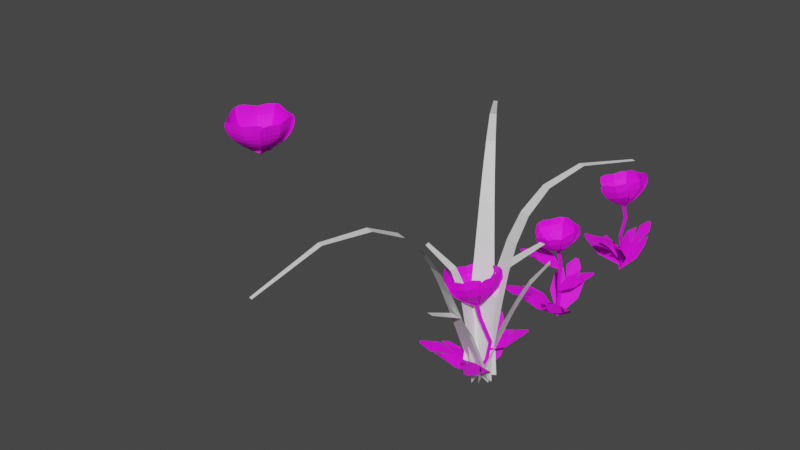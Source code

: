 # Source: untitled.blend  (saved by Blender 3.0.42; exported with 4.5.12 LTS)
import bpy
from mathutils import Matrix  # noqa: F401  (used for matrix-valued properties, if any)

bpy.ops.wm.read_factory_settings(use_empty=True)
scene = bpy.context.scene
scene.name = 'Scene'

# ---- collections
col_collection = bpy.data.collections.new('Collection'); scene.collection.children.link(col_collection)

# ---- images (referenced by path relative to the original .blend; pixels are not part of the script)
import os
ASSET_DIR = os.environ.get("B2B_ASSET_DIR", "")  # directory of the original .blend (textures are referenced by path, not embedded)
HERE = os.path.dirname(os.path.abspath(__file__))  # packed textures are extracted next to this script under _unpacked/

def load_image(name, relpath, width, height, colorspace="sRGB"):
    """Load a texture the original file referenced (path relative to the .blend, or extracted next to this script)."""
    p = next((c for c in (os.path.join(HERE, relpath), os.path.join(ASSET_DIR, relpath)) if relpath and os.path.exists(c)), "")
    if p:
        img = bpy.data.images.load(p, check_existing=True)
        img.name = name
    else:  # same state as the original file: an image datablock whose file is absent (Cycles renders it pink)
        img = bpy.data.images.new(name, width, height)
        img.source = "FILE"
        img.filepath = "//" + (relpath or name)
    img.colorspace_settings.name = colorspace
    return img
img_base_color_png = load_image('base_color.png', 'base_color.png', 1024, 1024, 'sRGB')

# ---- materials (node trees are filled in below, after node groups)
mat_atlasmaterial = bpy.data.materials.new('atlasmaterial')
mat_atlasmaterial.use_transparent_shadow = False
mat_atlasmaterial.diffuse_color = (0.09715, 0.1712, 0.4514, 1.0)

# ---- material node trees
mat_atlasmaterial.use_nodes = True; mat_atlasmaterial.node_tree.nodes.clear()
_N = mat_atlasmaterial.node_tree.nodes; _L = mat_atlasmaterial.node_tree.links
n0 = _N.new('ShaderNodeOutputMaterial'); n0.name = 'Material Output'; n0.location = (498, 297)
n1 = _N.new('ShaderNodeTexImage'); n1.name = 'Image Texture'; n1.location = (-196, 264)
n1.image = img_base_color_png
n1.interpolation = 'Closest'
n2 = _N.new('ShaderNodeBsdfPrincipled'); n2.name = 'Principled BSDF'; n2.location = (208, 297)
n2.distribution = 'GGX'
n2.subsurface_method = 'RANDOM_WALK_SKIN'
n2.inputs[2].default_value = 0.7182
n2.inputs[3].default_value = 1.45
n2.inputs[13].default_value = 0.3773
n2.inputs[27].default_value = (0.0, 0.0, 0.0, 1.0)
n2.inputs[28].default_value = 1.0
_L.new(n1.outputs[0], n2.inputs[0])
_L.new(n2.outputs[0], n0.inputs[0])
n0.is_active_output = True

# ---- world
world_world = bpy.data.worlds.new('World'); scene.world = world_world
world_world.use_nodes = True; world_world.node_tree.nodes.clear()
_N = world_world.node_tree.nodes; _L = world_world.node_tree.links
n0 = _N.new('ShaderNodeOutputWorld'); n0.name = 'World Output'; n0.location = (300, 300)
n1 = _N.new('ShaderNodeBackground'); n1.name = 'Background'; n1.location = (10, 300)
n1.inputs[0].default_value = (0.05088, 0.05088, 0.05088, 1.0)
_L.new(n1.outputs[0], n0.inputs[0])
n0.is_active_output = True
world_world.color = (0.05088, 0.05088, 0.05088)
world_world.use_sun_shadow = False
world_world.sun_shadow_jitter_overblur = 0.0

# ---- meshes
me_grass_shrub_mesh = bpy.data.meshes.new('grass_shrub_mesh')
me_grass_shrub_mesh.from_pydata([(0.5563, -0.2248, 0.0), (-0.5563, 0.2248, 0.0), (0.544, -0.01413, 0.9817), (-0.4011, 0.3677, 0.9817), (0.5535, 0.1883, 1.963), (-0.2674, 0.5199, 1.963), (0.5713, 0.393, 2.944), (-0.1379, 0.6795, 2.944), (0.6014, 0.618, 3.92), (-0.00336, 0.8623, 3.92), (0.6606, 0.9074, 4.88), (0.1551, 1.112, 4.88), (0.7845, 1.351, 5.797), (0.3743, 1.517, 5.797), (1.035, 2.104, 6.598), (0.7172, 2.233, 6.598), (1.503, 3.392, 7.088), (1.275, 3.485, 7.088), (2.28, 5.441, 6.797), (2.139, 5.498, 6.797), (-0.5706, 0.1854, 0.0), (0.5706, -0.1854, 0.0), (-0.6014, -0.18, 0.9341), (0.3807, -0.4991, 0.9341), (-0.6528, -0.5391, 1.868), (0.2113, -0.8198, 1.868), (-0.7112, -0.8995, 2.801), (0.04665, -1.146, 2.801), (-0.7778, -1.273, 3.727), (-0.1192, -1.487, 3.727), (-0.861, -1.69, 4.636), (-0.2967, -1.873, 4.636), (-0.9796, -2.209, 5.497), (-0.5059, -2.363, 5.497), (-1.167, -2.934, 6.251), (-0.7806, -3.059, 6.251), (-1.471, -4.015, 6.763), (-1.17, -4.113, 6.763), (-1.948, -5.626, 6.75), (-1.731, -5.697, 6.75), (-2.619, -7.827, 5.647), (-2.482, -7.871, 5.647), (0.5032, 0.3268, 0.0), (-0.5032, -0.3268, 0.0), (0.3191, 0.4566, 0.9779), (-0.5469, -0.1058, 0.9779), (0.153, 0.5985, 1.956), (-0.609, 0.1037, 1.956), (-0.009618, 0.7463, 2.933), (-0.6779, 0.3123, 2.933), (-0.1765, 0.9075, 3.907), (-0.7573, 0.5303, 3.907), (-0.3634, 1.104, 4.872), (-0.861, 0.7812, 4.872), (-0.6016, 1.384, 5.813), (-1.019, 1.112, 5.813), (-0.9453, 1.828, 6.694), (-1.286, 1.607, 6.694), (-1.479, 2.568, 7.433), (-1.744, 2.395, 7.433), (-2.312, 3.771, 7.839), (-2.505, 3.646, 7.839), (-3.546, 5.593, 7.493), (-3.667, 5.514, 7.493), (0.3355, -0.4974, 0.0), (-0.3355, 0.4974, 0.0), (0.5594, -0.1824, 0.9323), (0.04043, 0.587, 0.9323), (0.8042, 0.1042, 1.864), (0.3979, 0.7066, 1.864), (1.066, 0.3902, 2.79), (0.7612, 0.8423, 2.79), (1.383, 0.7059, 3.691), (1.172, 1.017, 3.691), (1.854, 1.121, 4.508), (1.733, 1.299, 4.508), (-0.1247, 0.5869, 0.0), (0.1247, -0.5869, 0.0), (-0.2834, 0.4142, 0.9816), (-0.09045, -0.4937, 0.9816), (-0.4538, 0.275, 1.962), (-0.3027, -0.4358, 1.962), (-0.6687, 0.1366, 2.934), (-0.5553, -0.3968, 2.934), (-1.074, -0.03612, 3.858), (-0.9956, -0.4037, 3.858), (-2.027, -0.3211, 4.561), (-1.982, -0.5311, 4.561), (0.4854, 0.3527, 0.0), (-0.4854, -0.3527, 0.0), (0.2356, 0.4652, 0.9713), (-0.5152, -0.08037, 0.9713), (0.01215, 0.6014, 1.942), (-0.5757, 0.1743, 1.942), (-0.2246, 0.7729, 2.903), (-0.6657, 0.4525, 2.903), (-0.5516, 1.079, 3.817), (-0.8556, 0.858, 3.817), (-1.152, 1.768, 4.534), (-1.325, 1.642, 4.534), (0.5942, -0.0835, 0.0), (-0.5942, 0.0835, 0.0), (0.4734, 0.0341, 0.995), (-0.4457, 0.1633, 0.995), (0.389, 0.1572, 1.989), (-0.3306, 0.2583, 1.989), (0.3286, 0.3795, 2.97), (-0.2113, 0.4554, 2.97), (0.3366, 1.045, 3.851), (-0.03553, 1.097, 3.851), (0.5169, 2.907, 4.037), (0.3043, 2.937, 4.037), (-0.589, 0.1145, 0.0), (0.589, -0.1145, 0.0), (-0.4934, -0.2183, 0.9512), (0.3757, -0.3873, 0.9512), (-0.4411, -0.5598, 1.897), (0.1992, -0.6843, 1.897), (-0.4308, -1.057, 2.783), (0.003486, -1.141, 2.783), (-0.555, -2.21, 3.29), (-0.3132, -2.257, 3.29)], [], [(0, 1, 3, 2), (2, 3, 5, 4), (4, 5, 7, 6), (6, 7, 9, 8), (8, 9, 11, 10), (10, 11, 13, 12), (12, 13, 15, 14), (14, 15, 17, 16), (16, 17, 19, 18), (20, 21, 23, 22), (22, 23, 25, 24), (24, 25, 27, 26), (26, 27, 29, 28), (28, 29, 31, 30), (30, 31, 33, 32), (32, 33, 35, 34), (34, 35, 37, 36), (36, 37, 39, 38), (38, 39, 41, 40), (42, 43, 45, 44), (44, 45, 47, 46), (46, 47, 49, 48), (48, 49, 51, 50), (50, 51, 53, 52), (52, 53, 55, 54), (54, 55, 57, 56), (56, 57, 59, 58), (58, 59, 61, 60), (60, 61, 63, 62), (64, 65, 67, 66), (66, 67, 69, 68), (68, 69, 71, 70), (70, 71, 73, 72), (72, 73, 75, 74), (76, 77, 79, 78), (78, 79, 81, 80), (80, 81, 83, 82), (82, 83, 85, 84), (84, 85, 87, 86), (88, 89, 91, 90), (90, 91, 93, 92), (92, 93, 95, 94), (94, 95, 97, 96), (96, 97, 99, 98), (100, 101, 103, 102), (102, 103, 105, 104), (104, 105, 107, 106), (106, 107, 109, 108), (108, 109, 111, 110), (112, 113, 115, 114), (114, 115, 117, 116), (116, 117, 119, 118), (118, 119, 121, 120)])
me_grass_shrub_mesh.use_remesh_fix_poles = True
me_grass_shrub_mesh.use_remesh_preserve_attributes = False
me_grass_shrub_mesh.update()
me_plane = bpy.data.meshes.new('Plane')
me_plane.from_pydata([(0.1799, -0.1626, 0.3384), (0.789, -0.6239, 1.338), (0.1768, 0.1355, 0.371), (0.8297, 0.5328, 1.373), (0.04957, -0.001067, 0.2497), (0.8757, -0.04765, 1.341), (0.6189, -0.515, 0.7863), (0.6167, 0.4578, 0.8295), (0.7233, -0.02162, 0.7889), (0.06089, -0.04941, 0.2871), (0.7136, -0.6364, 1.109), (0.8447, 0.2967, 1.414), (0.4028, 0.2969, 0.5462), (0.07023, 0.0484, 0.2774), (0.8258, -0.3939, 1.391), (0.4379, -0.01067, 0.5073), (0.3846, -0.3234, 0.5397), (0.7294, 0.5595, 1.149), (0.8636, -0.03338, 1.068), (0.6987, -0.271, 0.7773), (0.6617, 0.2135, 0.8257), (0.7998, 0.2696, 1.113), (0.7977, -0.3427, 1.091), (0.4295, -0.1677, 0.5), (0.4144, 0.1393, 0.5346), (0.2028, 0.1205, 0.3492), (0.8371, 0.5599, 1.338), (-0.07774, 0.213, 0.3655), (-0.2547, 0.9367, 1.376), (0.01966, 0.05923, 0.2314), (0.3203, 0.8346, 1.342), (0.677, 0.4252, 0.7909), (-0.2457, 0.7446, 0.8176), (0.2436, 0.683, 0.7878), (0.07108, 0.04924, 0.2747), (0.8452, 0.516, 1.096), (-0.01765, 0.9183, 1.412), (-0.1587, 0.4818, 0.5375), (-0.02559, 0.08903, 0.2673), (0.645, 0.6981, 1.388), (0.1484, 0.4254, 0.4918), (0.4316, 0.2749, 0.5269), (-0.3073, 0.8724, 1.147), (0.3036, 0.8297, 1.064), (0.474, 0.5834, 0.7758), (0.001028, 0.7043, 0.8194), (-0.009522, 0.8518, 1.111), (0.5624, 0.6381, 1.095), (0.2862, 0.3475, 0.5143), (-0.004282, 0.4545, 0.5134), (-0.05464, 0.2189, 0.3663), (-0.2956, 0.9887, 1.333), (-0.2322, -0.01141, 0.3571), (-0.9592, 0.04065, 1.378), (-0.05593, 0.04091, 0.2217), (-0.7009, 0.566, 1.342), (-0.2064, 0.7884, 0.7786), (-0.781, -0.005255, 0.8199), (-0.5617, 0.4331, 0.801), (-0.02944, 0.09023, 0.2621), (-0.2046, 0.9329, 1.109), (-0.8553, 0.2528, 1.414), (-0.4842, -0.009125, 0.5674), (-0.1048, 0.005231, 0.2499), (-0.4573, 0.821, 1.389), (-0.3368, 0.2573, 0.5256), (-0.1334, 0.5014, 0.5171), (-0.9493, -0.01343, 1.139), (-0.6848, 0.5364, 1.067), (-0.4002, 0.6206, 0.7858), (-0.686, 0.2243, 0.8071), (-0.8256, 0.2588, 1.108), (-0.4515, 0.7517, 1.089), (-0.2371, 0.3736, 0.5247), (-0.4071, 0.1263, 0.5488), (-0.2216, 0.05472, 0.3229), (-1.143, 0.06456, 1.457), (-0.02416, -0.2286, 0.3207), (-0.3523, -1.021, 1.505), (-0.006713, -0.003871, 0.1889), (-0.7932, -0.5124, 1.464), (-0.8658, 0.0989, 0.8375), (-0.2339, -0.8399, 0.8518), (-0.6515, -0.4461, 0.8188), (-0.07653, 0.03005, 0.1937), (-1.094, 0.1251, 1.182), (-0.553, -0.8336, 1.548), (-0.1241, -0.5148, 0.5513), (0.01272, -0.06062, 0.2299), (-1.007, -0.1692, 1.521), (-0.367, -0.2532, 0.5048), (-0.5373, 0.07192, 0.5333), (-0.2765, -1.017, 1.231), (-0.7929, -0.5324, 1.146), (-0.7615, -0.1779, 0.8369), (-0.4477, -0.6449, 0.8439), (-0.5317, -0.7822, 1.195), (-0.9361, -0.1926, 1.174), (-0.4614, -0.09957, 0.503), (-0.245, -0.3786, 0.533), (-0.08329, -0.1861, 0.3498), (-0.34, -0.9909, 1.394), (0.2363, -0.08877, 0.3477), (0.816, -0.5871, 1.442), (0.03125, 0.0006248, 0.2584), (0.2668, -0.8705, 1.405), (-0.2939, -0.7509, 0.8139), (0.6811, -0.4212, 0.8636), (0.2324, -0.6781, 0.8283), (-0.01237, -0.04011, 0.2776), (-0.3829, -0.9009, 1.152), (0.5969, -0.7072, 1.48), (0.4417, -0.2506, 0.5787), (0.08294, -0.002001, 0.2933), (-0.1004, -0.9324, 1.455), (0.1451, -0.378, 0.5483), (-0.1791, -0.4528, 0.5499), (0.8256, -0.5087, 1.198), (0.2708, -0.8336, 1.115), (-0.02374, -0.7347, 0.8159), (0.4705, -0.5772, 0.834), (0.5639, -0.6856, 1.158), (-0.06202, -0.8677, 1.14), (-0.009045, -0.4347, 0.5229), (0.2893, -0.3158, 0.5639), (-0.000191, 0.322, 0.4539), (-0.000191, 0.2128, 0.568), (0.306, 0.09957, 0.4539), (0.2021, 0.06583, 0.568), (0.189, -0.2604, 0.4539), (0.1249, -0.172, 0.568), (-0.1894, -0.2604, 0.4539), (-0.1252, -0.172, 0.568), (-0.3064, 0.09957, 0.4539), (-0.2025, 0.06583, 0.568), (-0.5492, 0.08846, -2.405), (-0.05093, 0.08311, -1.765), (-0.4747, -0.0429, -2.419), (0.0174, -0.04223, -1.793), (-0.6268, -0.04561, -2.387), (-0.1167, -0.04033, -1.739), (0.3173, -0.04401, -1.119), (0.2407, 0.08362, -1.113), (0.1729, -0.03805, -1.108), (0.07135, -0.04052, -0.2428), (0.001909, 0.0831, -0.2547), (-0.07055, -0.04228, -0.2672), (0.04536, -0.04435, 0.2578), (-0.03133, 0.08873, 0.2531), (-0.108, -0.04435, 0.2484), (-0.5404, 0.003612, -2.428), (0.07934, 0.5627, -1.902), (-0.5763, -0.004984, -2.416), (-0.9374, 0.3189, -1.554), (0.1842, 0.9542, -1.406), (-0.8828, 0.6983, -1.042), (-0.2676, 1.5, -0.7215), (-0.3896, 1.47, -0.6798), (-0.6195, 1.167, -0.8567), (-0.6951, 1.032, -0.9097), (-0.5014, 0.8632, -1.182), (-0.5564, 0.8469, -1.162), (-0.4663, 0.5812, -1.468), (-0.006095, 1.195, -1.146), (-0.1027, 1.317, -1.014), (-0.1335, 0.9104, -1.331), (-0.1763, 0.9032, -1.319), (-0.248, 0.7748, -1.393), (-0.5741, -0.002604, -2.414), (-0.5553, -0.5566, -1.632), (-0.5445, 0.005713, -2.43), (0.2831, -0.3207, -2.079), (-0.2633, -1.027, -1.28), (0.6167, -0.7799, -1.749), (0.4775, -1.874, -1.333), (0.5781, -1.846, -1.387), (0.6147, -1.258, -1.647), (0.6017, -1.13, -1.67), (0.3277, -0.9187, -1.658), (0.4009, -0.9035, -1.683), (0.1187, -0.6359, -1.693), (-0.07862, -1.274, -1.316), (0.004069, -1.378, -1.343), (-0.076, -1.02, -1.431), (-0.04238, -1.018, -1.455), (-0.0897, -0.6015, -1.651), (-0.5628, 0.01756, -2.422), (-1.262, 0.3231, -1.76), (-0.5512, -0.01487, -2.424), (-0.8686, -0.7761, -1.842), (-1.697, 0.0611, -1.357), (-1.352, -0.9039, -1.429), (-2.328, -0.6691, -1.081), (-2.288, -0.7795, -1.089), (-1.753, -0.8818, -1.319), (-1.648, -0.8739, -1.35), (-1.491, -0.6086, -1.451), (-1.471, -0.6845, -1.445), (-1.264, -0.4175, -1.571), (-1.875, -0.1291, -1.304), (-1.947, -0.2176, -1.289), (-1.644, -0.1619, -1.41), (-1.634, -0.2007, -1.416), (-1.253, -0.2088, -1.614), (0.1419, -0.03331, -1.407), (0.7496, 0.1294, -1.261), (0.1242, -0.02109, -1.401), (0.1505, 0.5435, -1.09), (0.9601, 0.463, -1.133), (0.434, 0.8266, -0.982), (1.048, 1.097, -1.086), (0.9881, 1.138, -1.068), (0.65, 0.9728, -1.036), (0.5975, 0.9269, -1.024), (0.5971, 0.7232, -1.062), (0.562, 0.7554, -1.046), (0.5331, 0.53, -1.084), (0.9837, 0.6312, -1.135), (0.987, 0.7045, -1.138), (0.8397, 0.5531, -1.125), (0.8194, 0.5689, -1.123), (0.5923, 0.4141, -1.125)], [], [(8, 18, 21, 20), (18, 5, 11, 21), (21, 11, 3, 17), (20, 21, 17, 7), (6, 10, 22, 19), (10, 1, 14, 22), (22, 14, 5, 18), (19, 22, 18, 8), (0, 16, 23, 9), (16, 6, 19, 23), (23, 19, 8, 15), (9, 23, 15, 4), (4, 15, 24, 13), (15, 8, 20, 24), (24, 20, 7, 12), (13, 24, 12, 2), (33, 43, 46, 45), (43, 30, 36, 46), (46, 36, 28, 42), (45, 46, 42, 32), (31, 35, 47, 44), (35, 26, 39, 47), (47, 39, 30, 43), (44, 47, 43, 33), (25, 41, 48, 34), (41, 31, 44, 48), (48, 44, 33, 40), (34, 48, 40, 29), (29, 40, 49, 38), (40, 33, 45, 49), (49, 45, 32, 37), (38, 49, 37, 27), (58, 68, 71, 70), (68, 55, 61, 71), (71, 61, 53, 67), (70, 71, 67, 57), (56, 60, 72, 69), (60, 51, 64, 72), (72, 64, 55, 68), (69, 72, 68, 58), (50, 66, 73, 59), (66, 56, 69, 73), (73, 69, 58, 65), (59, 73, 65, 54), (54, 65, 74, 63), (65, 58, 70, 74), (74, 70, 57, 62), (63, 74, 62, 52), (83, 93, 96, 95), (93, 80, 86, 96), (96, 86, 78, 92), (95, 96, 92, 82), (81, 85, 97, 94), (85, 76, 89, 97), (97, 89, 80, 93), (94, 97, 93, 83), (75, 91, 98, 84), (91, 81, 94, 98), (98, 94, 83, 90), (84, 98, 90, 79), (79, 90, 99, 88), (90, 83, 95, 99), (99, 95, 82, 87), (88, 99, 87, 77), (108, 118, 121, 120), (118, 105, 111, 121), (121, 111, 103, 117), (120, 121, 117, 107), (106, 110, 122, 119), (110, 101, 114, 122), (122, 114, 105, 118), (119, 122, 118, 108), (100, 116, 123, 109), (116, 106, 119, 123), (123, 119, 108, 115), (109, 123, 115, 104), (104, 115, 124, 113), (115, 108, 120, 124), (124, 120, 107, 112), (113, 124, 112, 102), (125, 126, 128, 127), (127, 128, 130, 129), (129, 130, 132, 131), (128, 126, 134, 132, 130), (131, 132, 134, 133), (133, 134, 126, 125), (125, 127, 129, 131, 133), (135, 136, 138, 137), (137, 138, 140, 139), (136, 140, 143, 142), (139, 140, 136, 135), (135, 137, 139), (142, 143, 146, 145), (140, 138, 141, 143), (138, 136, 142, 141), (145, 146, 149, 148), (143, 141, 144, 146), (141, 142, 145, 144), (147, 148, 149), (146, 144, 147, 149), (144, 145, 148, 147), (150, 151, 153, 152), (153, 151, 154, 165, 167, 166, 160, 162, 161, 155), (155, 161, 159), (158, 160, 166, 164, 156, 157), (163, 165, 154), (168, 169, 171, 170), (171, 169, 172, 183, 185, 184, 178, 180, 179, 173), (173, 179, 177), (176, 178, 184, 182, 174, 175), (181, 183, 172), (186, 187, 189, 188), (189, 187, 190, 201, 203, 202, 196, 198, 197, 191), (191, 197, 195), (194, 196, 202, 200, 192, 193), (199, 201, 190), (204, 205, 207, 206), (207, 205, 208, 219, 221, 220, 214, 216, 215, 209), (209, 215, 213), (212, 214, 220, 218, 210, 211), (217, 219, 208)])
_k = {(5, 11): 0.67059, (3, 11): 0.67059, (7, 12): 0.32941, (2, 12): 0.32941, (1, 14): 0.67059, (5, 14): 0.67059, (0, 16): 0.32941, (6, 16): 0.32941, (5, 18): 0.6, (8, 18): 0.6, (30, 36): 0.67059, (28, 36): 0.67059, (32, 37): 0.32941, (27, 37): 0.32941, (26, 39): 0.67059, (30, 39): 0.67059, (25, 41): 0.32941, (31, 41): 0.32941, (30, 43): 0.6, (33, 43): 0.6, (55, 61): 0.67059, (53, 61): 0.67059, (57, 62): 0.32941, (52, 62): 0.32941, (51, 64): 0.67059, (55, 64): 0.67059, (50, 66): 0.32941, (56, 66): 0.32941, (55, 68): 0.6, (58, 68): 0.6, (80, 86): 0.67059, (78, 86): 0.67059, (82, 87): 0.32941, (77, 87): 0.32941, (76, 89): 0.67059, (80, 89): 0.67059, (75, 91): 0.32941, (81, 91): 0.32941, (80, 93): 0.6, (83, 93): 0.6, (105, 111): 0.67059, (103, 111): 0.67059, (107, 112): 0.32941, (102, 112): 0.32941, (101, 114): 0.67059, (105, 114): 0.67059, (100, 116): 0.32941, (106, 116): 0.32941, (105, 118): 0.6, (108, 118): 0.6}
me_plane.attributes.new('crease_edge', 'FLOAT', 'EDGE').data.foreach_set('value', [_k.get((min(e.vertices), max(e.vertices)), 0.0) for e in me_plane.edges])
_uv = me_plane.uv_layers.new(name='UVMap')
_uv.uv.foreach_set('vector', [0.9921, 0.9916, 0.9921, 0.9916, 0.9921, 0.9916, 0.9921, 0.9916, 0.9921, 0.9916, 0.9921, 0.9916, 0.9921, 0.9916, 0.9921, 0.9916, 0.9921, 0.9916, 0.9921, 0.9916, 0.9921, 0.9916, 0.9921, 0.9916, 0.9921, 0.9916, 0.9921, 0.9916, 0.9921, 0.9916, 0.9921, 0.9916, 0.9921, 0.9916, 0.9921, 0.9916, 0.9921, 0.9916, 0.9921, 0.9916, 0.9921, 0.9916, 0.9921, 0.9916, 0.9921, 0.9916, 0.9921, 0.9916, 0.9921, 0.9916, 0.9921, 0.9916, 0.9921, 0.9916, 0.9921, 0.9916, 0.9921, 0.9916, 0.9921, 0.9916, 0.9921, 0.9916, 0.9921, 0.9916, 0.9921, 0.9916, 0.9921, 0.9916, 0.9921, 0.9916, 0.9921, 0.9916, 0.9921, 0.9916, 0.9921, 0.9916, 0.9921, 0.9916, 0.9921, 0.9916, 0.9921, 0.9916, 0.9921, 0.9916, 0.9921, 0.9916, 0.9921, 0.9916, 0.9921, 0.9916, 0.9921, 0.9916, 0.9921, 0.9916, 0.9921, 0.9916, 0.9921, 0.9916, 0.9921, 0.9916, 0.9921, 0.9916, 0.9921, 0.9916, 0.9921, 0.9916, 0.9921, 0.9916, 0.9921, 0.9916, 0.9921, 0.9916, 0.9921, 0.9916, 0.9921, 0.9916, 0.9921, 0.9916, 0.9921, 0.9916, 0.9921, 0.9916, 0.9921, 0.9916, 0.9921, 0.9916, 0.9921, 0.9916, 0.9921, 0.9916, 0.9921, 0.9916, 0.9921, 0.9916, 0.9921, 0.9916, 0.9921, 0.9916, 0.9921, 0.9916, 0.9921, 0.9916, 0.9921, 0.9916, 0.9921, 0.9916, 0.9921, 0.9916, 0.9921, 0.9916, 0.9921, 0.9916, 0.9921, 0.9916, 0.9921, 0.9916, 0.9921, 0.9916, 0.9921, 0.9916, 0.9921, 0.9916, 0.9921, 0.9916, 0.9921, 0.9916, 0.9921, 0.9916, 0.9921, 0.9916, 0.9921, 0.9916, 0.9921, 0.9916, 0.9921, 0.9916, 0.9921, 0.9916, 0.9921, 0.9916, 0.9921, 0.9916, 0.9921, 0.9916, 0.9921, 0.9916, 0.9921, 0.9916, 0.9921, 0.9916, 0.9921, 0.9916, 0.9921, 0.9916, 0.9921, 0.9916, 0.9921, 0.9916, 0.9921, 0.9916, 0.9921, 0.9916, 0.9921, 0.9916, 0.9921, 0.9916, 0.9921, 0.9916, 0.9921, 0.9916, 0.9921, 0.9916, 0.9921, 0.9916, 0.9921, 0.9916, 0.9921, 0.9916, 0.9921, 0.9916, 0.9921, 0.9916, 0.9921, 0.9916, 0.9921, 0.9916, 0.9921, 0.9916, 0.9921, 0.9916, 0.9921, 0.9916, 0.9921, 0.9916, 0.9921, 0.9916, 0.9921, 0.9916, 0.9921, 0.9916, 0.9921, 0.9916, 0.9921, 0.9916, 0.9921, 0.9916, 0.9921, 0.9916, 0.9921, 0.9916, 0.9921, 0.9916, 0.9921, 0.9916, 0.9921, 0.9916, 0.9921, 0.9916, 0.9921, 0.9916, 0.9921, 0.9916, 0.9921, 0.9916, 0.9921, 0.9916, 0.9921, 0.9916, 0.9921, 0.9916, 0.9921, 0.9916, 0.9921, 0.9916, 0.9921, 0.9916, 0.9921, 0.9916, 0.9921, 0.9916, 0.9921, 0.9916, 0.9921, 0.9916, 0.9921, 0.9916, 0.9921, 0.9916, 0.9921, 0.9916, 0.9921, 0.9916, 0.9921, 0.9916, 0.9921, 0.9916, 0.9921, 0.9916, 0.9921, 0.9916, 0.9921, 0.9916, 0.9921, 0.9916, 0.9921, 0.9916, 0.9921, 0.9916, 0.9921, 0.9916, 0.9921, 0.9916, 0.9921, 0.9916, 0.9921, 0.9916, 0.9921, 0.9916, 0.9921, 0.9916, 0.9921, 0.9916, 0.9921, 0.9916, 0.9921, 0.9916, 0.9921, 0.9916, 0.9921, 0.9916, 0.9921, 0.9916, 0.9921, 0.9916, 0.9921, 0.9916, 0.9921, 0.9916, 0.9921, 0.9916, 0.9921, 0.9916, 0.9921, 0.9916, 0.9921, 0.9916, 0.9921, 0.9916, 0.9921, 0.9916, 0.9921, 0.9916, 0.9921, 0.9916, 0.9921, 0.9916, 0.9921, 0.9916, 0.9921, 0.9916, 0.9921, 0.9916, 0.9921, 0.9916, 0.9921, 0.9916, 0.9921, 0.9916, 0.9921, 0.9916, 0.9921, 0.9916, 0.9921, 0.9916, 0.9921, 0.9916, 0.9921, 0.9916, 0.9921, 0.9916, 0.9921, 0.9916, 0.9921, 0.9916, 0.9921, 0.9916, 0.9921, 0.9916, 0.9921, 0.9916, 0.9921, 0.9916, 0.9921, 0.9916, 0.9921, 0.9916, 0.9921, 0.9916, 0.9921, 0.9916, 0.9921, 0.9916, 0.9921, 0.9916, 0.9921, 0.9916, 0.9921, 0.9916, 0.9921, 0.9916, 0.9921, 0.9916, 0.9921, 0.9916, 0.9921, 0.9916, 0.9921, 0.9916, 0.9921, 0.9916, 0.9921, 0.9916, 0.9921, 0.9916, 0.9921, 0.9916, 0.9921, 0.9916, 0.9921, 0.9916, 0.9921, 0.9916, 0.9921, 0.9916, 0.9921, 0.9916, 0.9921, 0.9916, 0.9921, 0.9916, 0.9921, 0.9916, 0.9921, 0.9916, 0.9921, 0.9916, 0.9921, 0.9916, 0.9921, 0.9916, 0.9921, 0.9916, 0.9921, 0.9916, 0.9921, 0.9916, 0.9921, 0.9916, 0.9921, 0.9916, 0.9921, 0.9916, 0.9921, 0.9916, 0.9921, 0.9916, 0.9921, 0.9916, 0.9921, 0.9916, 0.9921, 0.9916, 0.9921, 0.9916, 0.9921, 0.9916, 0.9921, 0.9916, 0.9921, 0.9916, 0.9921, 0.9916, 0.9921, 0.9916, 0.9921, 0.9916, 0.9921, 0.9916, 0.9921, 0.9916, 0.9921, 0.9916, 0.9921, 0.9916, 0.9921, 0.9916, 0.9921, 0.9916, 0.9921, 0.9916, 0.9921, 0.9916, 0.9921, 0.9916, 0.9921, 0.9916, 0.9921, 0.9916, 0.9921, 0.9916, 0.9921, 0.9916, 0.9921, 0.9916, 0.9921, 0.9916, 0.9921, 0.9916, 0.9921, 0.9916, 0.9921, 0.9916, 0.9921, 0.9916, 0.9921, 0.9916, 0.9921, 0.9916, 0.9921, 0.9916, 0.9921, 0.9916, 0.9921, 0.9916, 0.9921, 0.9916, 0.9921, 0.9916, 0.9921, 0.9916, 0.9921, 0.9916, 0.9921, 0.9916, 0.9921, 0.9916, 0.9921, 0.9916, 0.9921, 0.9916, 0.9921, 0.9916, 0.9921, 0.9916, 0.9921, 0.9916, 0.9921, 0.9916, 0.9921, 0.9916, 0.9921, 0.9916, 0.9921, 0.9916, 0.9921, 0.9916, 0.9921, 0.9916, 0.9921, 0.9916, 0.9921, 0.9916, 0.9921, 0.9916, 0.9921, 0.9916, 0.9921, 0.9916, 0.9921, 0.9916, 0.9921, 0.9916, 0.9921, 0.9916, 0.9921, 0.9916, 0.9921, 0.9916, 0.9921, 0.9916, 0.9921, 0.9916, 0.9921, 0.9916, 0.9921, 0.9916, 0.9921, 0.9916, 0.9921, 0.9916, 0.9921, 0.9916, 0.9921, 0.9916, 0.9921, 0.9916, 0.9921, 0.9916, 0.9921, 0.9916, 0.9921, 0.9916, 0.9921, 0.9916, 0.9921, 0.9916, 0.9921, 0.9916, 0.9921, 0.9916, 0.9921, 0.9916, 0.9921, 0.9916, 0.9921, 0.9916, 0.9921, 0.9916, 0.9921, 0.9916, 0.9921, 0.9916, 0.9921, 0.9916, 0.9921, 0.9916, 0.9921, 0.9916, 0.9921, 0.9916, 0.9919, 0.9616, 0.9919, 0.9616, 0.9919, 0.9616, 0.9919, 0.9616, 0.9919, 0.9616, 0.9919, 0.9616, 0.9919, 0.9616, 0.9919, 0.9616, 0.9919, 0.9616, 0.9919, 0.9616, 0.9919, 0.9616, 0.9919, 0.9616, 0.9919, 0.9616, 0.9919, 0.9616, 0.9919, 0.9616, 0.9919, 0.9616, 0.9919, 0.9616, 0.9919, 0.9616, 0.9919, 0.9616, 0.9919, 0.9616, 0.9919, 0.9616, 0.9919, 0.9616, 0.9919, 0.9616, 0.9919, 0.9616, 0.9919, 0.9616, 0.9919, 0.9616, 0.9919, 0.9616, 0.9919, 0.9616, 0.9919, 0.9616, 0.9919, 0.9616, 0.9301, 0.962, 0.9301, 0.962, 0.9301, 0.962, 0.9301, 0.962, 0.9301, 0.962, 0.9301, 0.962, 0.9301, 0.962, 0.9301, 0.962, 0.9301, 0.962, 0.9301, 0.962, 0.9301, 0.962, 0.9301, 0.962, 0.9301, 0.962, 0.9301, 0.962, 0.9301, 0.962, 0.9301, 0.962, 0.9301, 0.962, 0.9301, 0.962, 0.9301, 0.962, 0.9301, 0.962, 0.9301, 0.962, 0.9301, 0.962, 0.9301, 0.962, 0.9301, 0.962, 0.9301, 0.962, 0.9301, 0.962, 0.9301, 0.962, 0.9301, 0.962, 0.9301, 0.962, 0.9301, 0.962, 0.9301, 0.962, 0.9301, 0.962, 0.9301, 0.962, 0.9301, 0.962, 0.9301, 0.962, 0.9301, 0.962, 0.9301, 0.962, 0.9301, 0.962, 0.9301, 0.962, 0.9301, 0.962, 0.9301, 0.962, 0.9301, 0.962, 0.9301, 0.962, 0.9301, 0.962, 0.9301, 0.962, 0.9301, 0.962, 0.9301, 0.962, 0.9301, 0.962, 0.9301, 0.962, 0.9301, 0.962, 0.9301, 0.962, 0.9301, 0.962, 0.9301, 0.962, 0.9301, 0.962, 0.9301, 0.962, 0.9301, 0.962, 0.9301, 0.962, 0.9301, 0.962, 0.9301, 0.962, 0.9301, 0.962, 0.9301, 0.962, 0.9301, 0.962, 0.9301, 0.962, 0.9301, 0.962, 0.9301, 0.962, 0.9301, 0.962, 0.9301, 0.962, 0.9301, 0.962, 0.9301, 0.962, 0.9301, 0.962, 0.9301, 0.962, 0.9301, 0.962, 0.9301, 0.962, 0.9301, 0.962, 0.9301, 0.962, 0.9301, 0.962, 0.9301, 0.962, 0.9301, 0.962, 0.9301, 0.962, 0.9301, 0.962, 0.9301, 0.962, 0.9301, 0.962, 0.9301, 0.962, 0.9301, 0.962, 0.9301, 0.962, 0.9301, 0.962, 0.9301, 0.962, 0.9301, 0.962, 0.9301, 0.962, 0.9301, 0.962, 0.9301, 0.962, 0.9301, 0.962, 0.9301, 0.962, 0.9301, 0.962, 0.9301, 0.962, 0.9301, 0.962, 0.9301, 0.962, 0.9301, 0.962, 0.9301, 0.962, 0.9301, 0.962, 0.9301, 0.962, 0.9301, 0.962, 0.9301, 0.962, 0.9301, 0.962, 0.9301, 0.962, 0.9301, 0.962, 0.9301, 0.962, 0.9301, 0.962, 0.9301, 0.962, 0.9301, 0.962, 0.9301, 0.962, 0.9301, 0.962, 0.9301, 0.962, 0.9301, 0.962, 0.9301, 0.962, 0.9301, 0.962, 0.9301, 0.962, 0.9301, 0.962, 0.9301, 0.962, 0.9301, 0.962, 0.9301, 0.962, 0.9301, 0.962, 0.9301, 0.962, 0.9301, 0.962, 0.9301, 0.962, 0.9301, 0.962, 0.9301, 0.962, 0.9301, 0.962, 0.9301, 0.962, 0.9301, 0.962, 0.9301, 0.962, 0.9301, 0.962, 0.9301, 0.962, 0.9301, 0.962, 0.9301, 0.962, 0.9301, 0.962, 0.9301, 0.962, 0.9301, 0.962, 0.9301, 0.962, 0.9301, 0.962, 0.9301, 0.962, 0.9301, 0.962, 0.9301, 0.962, 0.9301, 0.962, 0.9301, 0.962, 0.9301, 0.962, 0.9301, 0.962, 0.9301, 0.962, 0.9301, 0.962, 0.9301, 0.962, 0.9301, 0.962, 0.9301, 0.962, 0.9301, 0.962, 0.9301, 0.962, 0.9301, 0.962, 0.9301, 0.962, 0.9301, 0.962, 0.9301, 0.962])
me_plane.materials.append(mat_atlasmaterial)
me_plane.use_remesh_fix_poles = True
me_plane.use_remesh_preserve_attributes = False
me_plane.update()
me_plane_001 = bpy.data.meshes.new('Plane.001')
me_plane_001.from_pydata([(0.1156, -0.1336, 0.08097), (1.132, -1.108, 1.765), (0.1186, 0.1251, 0.08975), (1.156, 0.9589, 1.835), (0.05503, -1.314e-05, -0.01825), (1.239, -0.06708, 1.555), (0.9876, -0.7773, 0.7201), (1.005, 0.7037, 0.7704), (1.282, -0.02518, 0.7982)], [], [(8, 5, 3, 7), (6, 1, 5, 8), (0, 6, 8, 4), (4, 8, 7, 2)])
_k = {(3, 5): 0.67059, (2, 7): 0.32941, (1, 5): 0.67059, (0, 6): 0.32941, (5, 8): 0.6}
me_plane_001.attributes.new('crease_edge', 'FLOAT', 'EDGE').data.foreach_set('value', [_k.get((min(e.vertices), max(e.vertices)), 0.0) for e in me_plane_001.edges])
_uv = me_plane_001.uv_layers.new(name='UVMap')
_uv.uv.foreach_set('vector', [0.9921, 0.9916, 0.9921, 0.9916, 0.9921, 0.9916, 0.9921, 0.9916, 0.9921, 0.9916, 0.9921, 0.9916, 0.9921, 0.9916, 0.9921, 0.9916, 0.9921, 0.9916, 0.9921, 0.9916, 0.9921, 0.9916, 0.9921, 0.9916, 0.9921, 0.9916, 0.9921, 0.9916, 0.9921, 0.9916, 0.9921, 0.9916])
me_plane_001.materials.append(mat_atlasmaterial)
me_plane_001.use_remesh_fix_poles = True
me_plane_001.use_remesh_preserve_attributes = False
me_plane_001.update()
me_cylinder_003 = bpy.data.meshes.new('Cylinder.003')
me_cylinder_003.from_pydata([(0.0, 0.4545, 0.3125), (0.0, 0.3004, 0.4736), (0.4323, 0.1405, 0.3125), (0.2857, 0.09282, 0.4736), (0.2672, -0.3677, 0.3125), (0.1766, -0.243, 0.4736), (-0.2672, -0.3677, 0.3125), (-0.1766, -0.243, 0.4736), (-0.4323, 0.1405, 0.3125), (-0.2857, 0.09282, 0.4736)], [], [(0, 1, 3, 2), (2, 3, 5, 4), (4, 5, 7, 6), (3, 1, 9, 7, 5), (6, 7, 9, 8), (8, 9, 1, 0), (0, 2, 4, 6, 8)])
_uv = me_cylinder_003.uv_layers.new(name='UVMap')
_uv.uv.foreach_set('vector', [0.9919, 0.9616, 0.9919, 0.9616, 0.9919, 0.9616, 0.9919, 0.9616, 0.9919, 0.9616, 0.9919, 0.9616, 0.9919, 0.9616, 0.9919, 0.9616, 0.9919, 0.9616, 0.9919, 0.9616, 0.9919, 0.9616, 0.9919, 0.9616, 0.9919, 0.9616, 0.9919, 0.9616, 0.9919, 0.9616, 0.9919, 0.9616, 0.9919, 0.9616, 0.9919, 0.9616, 0.9919, 0.9616, 0.9919, 0.9616, 0.9919, 0.9616, 0.9919, 0.9616, 0.9919, 0.9616, 0.9919, 0.9616, 0.9919, 0.9616, 0.9919, 0.9616, 0.9919, 0.9616, 0.9919, 0.9616, 0.9919, 0.9616, 0.9919, 0.9616])
me_cylinder_003.materials.append(mat_atlasmaterial)
me_cylinder_003.use_remesh_fix_poles = True
me_cylinder_003.use_remesh_preserve_attributes = False
me_cylinder_003.update()
me_plane_006 = bpy.data.meshes.new('Plane.006')
me_plane_006.from_pydata([(0.08979, -0.1862, 0.2466), (0.7616, -0.7802, 0.979), (0.1204, 0.08036, 0.3111), (0.9126, 0.2624, 1.138), (-0.02716, -0.01865, 0.2094), (0.8942, -0.2636, 1.034), (0.5265, -0.5962, 0.5279), (0.6232, 0.2812, 0.6807), (0.6673, -0.156, 0.5693), (-0.01527, -0.06828, 0.2351), (0.6543, -0.7558, 0.7853), (0.9107, 0.04167, 1.144), (0.3682, 0.1878, 0.4465), (0.0006922, 0.02114, 0.2362), (0.8251, -0.5809, 1.046), (0.3644, -0.08872, 0.3695), (0.2925, -0.3731, 0.3715), (0.7874, 0.3234, 0.9582), (0.839, -0.2135, 0.7928), (0.6198, -0.3791, 0.5342), (0.64, 0.05688, 0.6407), (0.8176, 0.06001, 0.8797), (0.7545, -0.4927, 0.7888), (0.3409, -0.2298, 0.3461), (0.3619, 0.04541, 0.4157), (0.1662, 0.04022, 0.2777), (0.8828, 0.2461, 1.037), (-0.05603, 0.1337, 0.3472), (0.01544, 0.6274, 1.288), (-0.009177, 0.01513, 0.204), (0.4785, 0.5089, 1.155), (0.6541, 0.2106, 0.5971), (-0.07975, 0.5343, 0.8052), (0.3163, 0.4547, 0.6935), (0.0393, -0.001844, 0.2302), (0.8485, 0.2383, 0.8311), (0.2161, 0.5922, 1.277), (-0.07347, 0.3429, 0.5315), (-0.03862, 0.03862, 0.2442), (0.7431, 0.368, 1.124), (0.1694, 0.2814, 0.4372), (0.3968, 0.1329, 0.4033), (-0.06908, 0.6049, 1.101), (0.4213, 0.5399, 0.9273), (0.497, 0.358, 0.635), (0.1218, 0.4844, 0.7618), (0.1707, 0.5728, 1.02), (0.6243, 0.3589, 0.8902), (0.2805, 0.2046, 0.4247), (0.0486, 0.313, 0.4832), (-0.03622, 0.1371, 0.3448), (-0.02056, 0.6788, 1.265), (-0.2049, -0.04308, 0.3415), (-0.6463, -0.0773, 1.309), (-0.07498, 0.00588, 0.2064), (-0.392, 0.3501, 1.294), (-0.04934, 0.5732, 0.7713), (-0.5884, -0.05904, 0.8143), (-0.3714, 0.296, 0.8099), (-0.0425, 0.0405, 0.2407), (0.01557, 0.6535, 1.059), (-0.5362, 0.08915, 1.344), (-0.3813, -0.0506, 0.5567), (-0.1143, -0.02428, 0.2339), (-0.1607, 0.542, 1.32), (-0.2424, 0.168, 0.5267), (-0.05387, 0.3602, 0.5126), (-0.6796, -0.09397, 1.104), (-0.4237, 0.3579, 1.061), (-0.2235, 0.4443, 0.791), (-0.4917, 0.1285, 0.8128), (-0.5582, 0.1296, 1.088), (-0.2081, 0.5203, 1.064), (-0.1498, 0.2589, 0.5222), (-0.3085, 0.06005, 0.5433), (-0.2009, -0.01799, 0.3446), (-0.7087, -0.07902, 1.283), (-0.08113, -0.2331, 0.2887), (-0.2177, -0.9112, 1.104), (-0.06939, -0.0581, 0.2134), (-0.5004, -0.5155, 1.184), (-0.5899, -0.004452, 0.8059), (-0.2062, -0.7183, 0.6393), (-0.4798, -0.4075, 0.7116), (-0.1161, -0.03025, 0.2299), (-0.7056, -0.009163, 1.086), (-0.3415, -0.7693, 1.18), (-0.1433, -0.4583, 0.4403), (-0.05429, -0.1044, 0.2345), (-0.6203, -0.262, 1.287), (-0.3036, -0.2511, 0.4659), (-0.3974, -0.01016, 0.5405), (-0.1996, -0.8836, 0.8983), (-0.5439, -0.4964, 0.9563), (-0.536, -0.2099, 0.765), (-0.3456, -0.5649, 0.6821), (-0.3693, -0.6963, 0.931), (-0.6172, -0.2463, 1.028), (-0.36, -0.1349, 0.4923), (-0.2221, -0.3514, 0.4571), (-0.1119, -0.2245, 0.2852), (-0.2271, -0.9672, 1.059), (0.1468, -0.1667, 0.2437), (0.7207, -0.7235, 0.9573), (-0.01996, -0.07306, 0.2151), (0.2609, -0.9102, 0.9852), (-0.2559, -0.7127, 0.6228), (0.544, -0.517, 0.5435), (0.1655, -0.6889, 0.5596), (-0.05475, -0.1049, 0.2327), (-0.2887, -0.8653, 0.8853), (0.5444, -0.8097, 1.009), (0.3285, -0.3342, 0.3757), (0.0255, -0.08234, 0.234), (-0.02532, -0.9426, 1.075), (0.08067, -0.4135, 0.3851), (-0.1798, -0.4531, 0.4292), (0.6991, -0.6338, 0.7731), (0.2247, -0.8477, 0.7618), (-0.0421, -0.7167, 0.584), (0.3616, -0.6242, 0.5373), (0.4732, -0.7533, 0.7646), (-0.03585, -0.8572, 0.8293), (-0.04871, -0.4461, 0.3834), (0.2013, -0.3748, 0.3812), (0.03137, 0.2092, 0.4192), (0.0395, 0.1038, 0.5016), (0.2661, 0.003197, 0.3448), (0.1946, -0.03228, 0.4524), (0.138, -0.2905, 0.3253), (0.1099, -0.2264, 0.4395), (-0.176, -0.266, 0.3875), (-0.09757, -0.2102, 0.4806), (-0.2419, 0.04276, 0.4455), (-0.1411, -0.006129, 0.519), (-0.5492, 0.08846, -2.405), (-0.3554, 0.1282, -1.685), (-0.4747, -0.0429, -2.419), (-0.287, 0.002906, -1.713), (-0.6268, -0.04561, -2.387), (-0.4212, 0.004801, -1.659), (-0.1581, -0.01208, -0.9935), (-0.2348, 0.1155, -0.9879), (-0.3026, -0.006124, -0.9829), (0.07135, -0.04052, -0.2428), (0.001909, 0.0831, -0.2547), (-0.07055, -0.04228, -0.2672), (0.04536, -0.04435, 0.2578), (-0.03133, 0.08873, 0.2531), (-0.108, -0.04435, 0.2484), (-0.5404, 0.003612, -2.428), (0.07934, 0.5627, -1.902), (-0.5763, -0.004984, -2.416), (-0.9374, 0.3189, -1.554), (0.1842, 0.9542, -1.406), (-0.8828, 0.6983, -1.042), (-0.2676, 1.5, -0.7215), (-0.3896, 1.47, -0.6798), (-0.6195, 1.167, -0.8567), (-0.6951, 1.032, -0.9097), (-0.5014, 0.8632, -1.182), (-0.5564, 0.8469, -1.162), (-0.4663, 0.5812, -1.468), (-0.006095, 1.195, -1.146), (-0.1027, 1.317, -1.014), (-0.1335, 0.9104, -1.331), (-0.1763, 0.9032, -1.319), (-0.248, 0.7748, -1.393), (-0.5741, -0.002604, -2.414), (-0.5553, -0.5566, -1.632), (-0.5445, 0.005713, -2.43), (0.2831, -0.3207, -2.079), (-0.2633, -1.027, -1.28), (0.6167, -0.7799, -1.749), (0.4775, -1.874, -1.333), (0.5781, -1.846, -1.387), (0.6147, -1.258, -1.647), (0.6017, -1.13, -1.67), (0.3277, -0.9187, -1.658), (0.4009, -0.9035, -1.683), (0.1187, -0.6359, -1.693), (-0.07862, -1.274, -1.316), (0.004069, -1.378, -1.343), (-0.076, -1.02, -1.431), (-0.04238, -1.018, -1.455), (-0.0897, -0.6015, -1.651), (-0.5628, 0.01756, -2.422), (-1.262, 0.3231, -1.76), (-0.5512, -0.01487, -2.424), (-0.8686, -0.7761, -1.842), (-1.697, 0.0611, -1.357), (-1.352, -0.9039, -1.429), (-2.328, -0.6691, -1.081), (-2.288, -0.7795, -1.089), (-1.753, -0.8818, -1.319), (-1.648, -0.8739, -1.35), (-1.491, -0.6086, -1.451), (-1.471, -0.6845, -1.445), (-1.264, -0.4175, -1.571), (-1.875, -0.1291, -1.304), (-1.947, -0.2176, -1.289), (-1.644, -0.1619, -1.41), (-1.634, -0.2007, -1.416), (-1.253, -0.2088, -1.614), (-0.187, -0.1831, -1.338), (0.4208, -0.02035, -1.193), (-0.2046, -0.1708, -1.333), (-0.1783, 0.3938, -1.021), (0.6312, 0.3132, -1.064), (0.1052, 0.6768, -0.9136), (0.7194, 0.9469, -1.017), (0.6592, 0.9885, -1.0), (0.3211, 0.823, -0.9675), (0.2686, 0.7772, -0.9558), (0.2683, 0.5735, -0.9938), (0.2331, 0.6057, -0.9777), (0.2043, 0.3802, -1.015), (0.6548, 0.4815, -1.066), (0.6582, 0.5548, -1.07), (0.5108, 0.4033, -1.057), (0.4906, 0.4192, -1.054), (0.2634, 0.2644, -1.057), (-0.06584, 0.02195, -0.541), (-0.4849, 0.2653, -0.05175), (-0.06468, -0.002482, -0.5451), (-0.4519, -0.4274, -0.1687), (-0.8778, 0.2208, 0.2058), (-0.8431, -0.5063, 0.08305), (-1.595, -0.1513, 0.2416), (-1.591, -0.2344, 0.2276), (-1.179, -0.4077, 0.1093), (-1.087, -0.4242, 0.1023), (-0.892, -0.272, 0.07504), (-0.8935, -0.3286, 0.07403), (-0.6571, -0.1848, 0.03446), (-1.08, 0.1287, 0.196), (-1.167, 0.0842, 0.1846), (-0.9001, 0.06211, 0.1402), (-0.9033, 0.03425, 0.1312), (-0.5979, -0.04225, 0.02434)], [], [(8, 18, 21, 20), (18, 5, 11, 21), (21, 11, 3, 17), (20, 21, 17, 7), (6, 10, 22, 19), (10, 1, 14, 22), (22, 14, 5, 18), (19, 22, 18, 8), (0, 16, 23, 9), (16, 6, 19, 23), (23, 19, 8, 15), (9, 23, 15, 4), (4, 15, 24, 13), (15, 8, 20, 24), (24, 20, 7, 12), (13, 24, 12, 2), (33, 43, 46, 45), (43, 30, 36, 46), (46, 36, 28, 42), (45, 46, 42, 32), (31, 35, 47, 44), (35, 26, 39, 47), (47, 39, 30, 43), (44, 47, 43, 33), (25, 41, 48, 34), (41, 31, 44, 48), (48, 44, 33, 40), (34, 48, 40, 29), (29, 40, 49, 38), (40, 33, 45, 49), (49, 45, 32, 37), (38, 49, 37, 27), (58, 68, 71, 70), (68, 55, 61, 71), (71, 61, 53, 67), (70, 71, 67, 57), (56, 60, 72, 69), (60, 51, 64, 72), (72, 64, 55, 68), (69, 72, 68, 58), (50, 66, 73, 59), (66, 56, 69, 73), (73, 69, 58, 65), (59, 73, 65, 54), (54, 65, 74, 63), (65, 58, 70, 74), (74, 70, 57, 62), (63, 74, 62, 52), (83, 93, 96, 95), (93, 80, 86, 96), (96, 86, 78, 92), (95, 96, 92, 82), (81, 85, 97, 94), (85, 76, 89, 97), (97, 89, 80, 93), (94, 97, 93, 83), (75, 91, 98, 84), (91, 81, 94, 98), (98, 94, 83, 90), (84, 98, 90, 79), (79, 90, 99, 88), (90, 83, 95, 99), (99, 95, 82, 87), (88, 99, 87, 77), (108, 118, 121, 120), (118, 105, 111, 121), (121, 111, 103, 117), (120, 121, 117, 107), (106, 110, 122, 119), (110, 101, 114, 122), (122, 114, 105, 118), (119, 122, 118, 108), (100, 116, 123, 109), (116, 106, 119, 123), (123, 119, 108, 115), (109, 123, 115, 104), (104, 115, 124, 113), (115, 108, 120, 124), (124, 120, 107, 112), (113, 124, 112, 102), (125, 126, 128, 127), (127, 128, 130, 129), (129, 130, 132, 131), (128, 126, 134, 132, 130), (131, 132, 134, 133), (133, 134, 126, 125), (125, 127, 129, 131, 133), (135, 136, 138, 137), (137, 138, 140, 139), (136, 140, 143, 142), (139, 140, 136, 135), (135, 137, 139), (142, 143, 146, 145), (140, 138, 141, 143), (138, 136, 142, 141), (145, 146, 149, 148), (143, 141, 144, 146), (141, 142, 145, 144), (147, 148, 149), (146, 144, 147, 149), (144, 145, 148, 147), (150, 151, 153, 152), (153, 151, 154, 165, 167, 166, 160, 162, 161, 155), (155, 161, 159), (158, 160, 166, 164, 156, 157), (163, 165, 154), (168, 169, 171, 170), (171, 169, 172, 183, 185, 184, 178, 180, 179, 173), (173, 179, 177), (176, 178, 184, 182, 174, 175), (181, 183, 172), (186, 187, 189, 188), (189, 187, 190, 201, 203, 202, 196, 198, 197, 191), (191, 197, 195), (194, 196, 202, 200, 192, 193), (199, 201, 190), (204, 205, 207, 206), (207, 205, 208, 219, 221, 220, 214, 216, 215, 209), (209, 215, 213), (212, 214, 220, 218, 210, 211), (217, 219, 208), (222, 223, 225, 224), (225, 223, 226, 237, 239, 238, 232, 234, 233, 227), (227, 233, 231), (230, 232, 238, 236, 228, 229), (235, 237, 226)])
_k = {(5, 11): 0.67059, (3, 11): 0.67059, (7, 12): 0.32941, (2, 12): 0.32941, (1, 14): 0.67059, (5, 14): 0.67059, (0, 16): 0.32941, (6, 16): 0.32941, (5, 18): 0.6, (8, 18): 0.6, (30, 36): 0.67059, (28, 36): 0.67059, (32, 37): 0.32941, (27, 37): 0.32941, (26, 39): 0.67059, (30, 39): 0.67059, (25, 41): 0.32941, (31, 41): 0.32941, (30, 43): 0.6, (33, 43): 0.6, (55, 61): 0.67059, (53, 61): 0.67059, (57, 62): 0.32941, (52, 62): 0.32941, (51, 64): 0.67059, (55, 64): 0.67059, (50, 66): 0.32941, (56, 66): 0.32941, (55, 68): 0.6, (58, 68): 0.6, (80, 86): 0.67059, (78, 86): 0.67059, (82, 87): 0.32941, (77, 87): 0.32941, (76, 89): 0.67059, (80, 89): 0.67059, (75, 91): 0.32941, (81, 91): 0.32941, (80, 93): 0.6, (83, 93): 0.6, (105, 111): 0.67059, (103, 111): 0.67059, (107, 112): 0.32941, (102, 112): 0.32941, (101, 114): 0.67059, (105, 114): 0.67059, (100, 116): 0.32941, (106, 116): 0.32941, (105, 118): 0.6, (108, 118): 0.6}
me_plane_006.attributes.new('crease_edge', 'FLOAT', 'EDGE').data.foreach_set('value', [_k.get((min(e.vertices), max(e.vertices)), 0.0) for e in me_plane_006.edges])
_uv = me_plane_006.uv_layers.new(name='UVMap')
_uv.uv.foreach_set('vector', [0.9921, 0.9916, 0.9921, 0.9916, 0.9921, 0.9916, 0.9921, 0.9916, 0.9921, 0.9916, 0.9921, 0.9916, 0.9921, 0.9916, 0.9921, 0.9916, 0.9921, 0.9916, 0.9921, 0.9916, 0.9921, 0.9916, 0.9921, 0.9916, 0.9921, 0.9916, 0.9921, 0.9916, 0.9921, 0.9916, 0.9921, 0.9916, 0.9921, 0.9916, 0.9921, 0.9916, 0.9921, 0.9916, 0.9921, 0.9916, 0.9921, 0.9916, 0.9921, 0.9916, 0.9921, 0.9916, 0.9921, 0.9916, 0.9921, 0.9916, 0.9921, 0.9916, 0.9921, 0.9916, 0.9921, 0.9916, 0.9921, 0.9916, 0.9921, 0.9916, 0.9921, 0.9916, 0.9921, 0.9916, 0.9921, 0.9916, 0.9921, 0.9916, 0.9921, 0.9916, 0.9921, 0.9916, 0.9921, 0.9916, 0.9921, 0.9916, 0.9921, 0.9916, 0.9921, 0.9916, 0.9921, 0.9916, 0.9921, 0.9916, 0.9921, 0.9916, 0.9921, 0.9916, 0.9921, 0.9916, 0.9921, 0.9916, 0.9921, 0.9916, 0.9921, 0.9916, 0.9921, 0.9916, 0.9921, 0.9916, 0.9921, 0.9916, 0.9921, 0.9916, 0.9921, 0.9916, 0.9921, 0.9916, 0.9921, 0.9916, 0.9921, 0.9916, 0.9921, 0.9916, 0.9921, 0.9916, 0.9921, 0.9916, 0.9921, 0.9916, 0.9921, 0.9916, 0.9921, 0.9916, 0.9921, 0.9916, 0.9921, 0.9916, 0.9921, 0.9916, 0.9921, 0.9916, 0.9921, 0.9916, 0.9921, 0.9916, 0.9921, 0.9916, 0.9921, 0.9916, 0.9921, 0.9916, 0.9921, 0.9916, 0.9921, 0.9916, 0.9921, 0.9916, 0.9921, 0.9916, 0.9921, 0.9916, 0.9921, 0.9916, 0.9921, 0.9916, 0.9921, 0.9916, 0.9921, 0.9916, 0.9921, 0.9916, 0.9921, 0.9916, 0.9921, 0.9916, 0.9921, 0.9916, 0.9921, 0.9916, 0.9921, 0.9916, 0.9921, 0.9916, 0.9921, 0.9916, 0.9921, 0.9916, 0.9921, 0.9916, 0.9921, 0.9916, 0.9921, 0.9916, 0.9921, 0.9916, 0.9921, 0.9916, 0.9921, 0.9916, 0.9921, 0.9916, 0.9921, 0.9916, 0.9921, 0.9916, 0.9921, 0.9916, 0.9921, 0.9916, 0.9921, 0.9916, 0.9921, 0.9916, 0.9921, 0.9916, 0.9921, 0.9916, 0.9921, 0.9916, 0.9921, 0.9916, 0.9921, 0.9916, 0.9921, 0.9916, 0.9921, 0.9916, 0.9921, 0.9916, 0.9921, 0.9916, 0.9921, 0.9916, 0.9921, 0.9916, 0.9921, 0.9916, 0.9921, 0.9916, 0.9921, 0.9916, 0.9921, 0.9916, 0.9921, 0.9916, 0.9921, 0.9916, 0.9921, 0.9916, 0.9921, 0.9916, 0.9921, 0.9916, 0.9921, 0.9916, 0.9921, 0.9916, 0.9921, 0.9916, 0.9921, 0.9916, 0.9921, 0.9916, 0.9921, 0.9916, 0.9921, 0.9916, 0.9921, 0.9916, 0.9921, 0.9916, 0.9921, 0.9916, 0.9921, 0.9916, 0.9921, 0.9916, 0.9921, 0.9916, 0.9921, 0.9916, 0.9921, 0.9916, 0.9921, 0.9916, 0.9921, 0.9916, 0.9921, 0.9916, 0.9921, 0.9916, 0.9921, 0.9916, 0.9921, 0.9916, 0.9921, 0.9916, 0.9921, 0.9916, 0.9921, 0.9916, 0.9921, 0.9916, 0.9921, 0.9916, 0.9921, 0.9916, 0.9921, 0.9916, 0.9921, 0.9916, 0.9921, 0.9916, 0.9921, 0.9916, 0.9921, 0.9916, 0.9921, 0.9916, 0.9921, 0.9916, 0.9921, 0.9916, 0.9921, 0.9916, 0.9921, 0.9916, 0.9921, 0.9916, 0.9921, 0.9916, 0.9921, 0.9916, 0.9921, 0.9916, 0.9921, 0.9916, 0.9921, 0.9916, 0.9921, 0.9916, 0.9921, 0.9916, 0.9921, 0.9916, 0.9921, 0.9916, 0.9921, 0.9916, 0.9921, 0.9916, 0.9921, 0.9916, 0.9921, 0.9916, 0.9921, 0.9916, 0.9921, 0.9916, 0.9921, 0.9916, 0.9921, 0.9916, 0.9921, 0.9916, 0.9921, 0.9916, 0.9921, 0.9916, 0.9921, 0.9916, 0.9921, 0.9916, 0.9921, 0.9916, 0.9921, 0.9916, 0.9921, 0.9916, 0.9921, 0.9916, 0.9921, 0.9916, 0.9921, 0.9916, 0.9921, 0.9916, 0.9921, 0.9916, 0.9921, 0.9916, 0.9921, 0.9916, 0.9921, 0.9916, 0.9921, 0.9916, 0.9921, 0.9916, 0.9921, 0.9916, 0.9921, 0.9916, 0.9921, 0.9916, 0.9921, 0.9916, 0.9921, 0.9916, 0.9921, 0.9916, 0.9921, 0.9916, 0.9921, 0.9916, 0.9921, 0.9916, 0.9921, 0.9916, 0.9921, 0.9916, 0.9921, 0.9916, 0.9921, 0.9916, 0.9921, 0.9916, 0.9921, 0.9916, 0.9921, 0.9916, 0.9921, 0.9916, 0.9921, 0.9916, 0.9921, 0.9916, 0.9921, 0.9916, 0.9921, 0.9916, 0.9921, 0.9916, 0.9921, 0.9916, 0.9921, 0.9916, 0.9921, 0.9916, 0.9921, 0.9916, 0.9921, 0.9916, 0.9921, 0.9916, 0.9921, 0.9916, 0.9921, 0.9916, 0.9921, 0.9916, 0.9921, 0.9916, 0.9921, 0.9916, 0.9921, 0.9916, 0.9921, 0.9916, 0.9921, 0.9916, 0.9921, 0.9916, 0.9921, 0.9916, 0.9921, 0.9916, 0.9921, 0.9916, 0.9921, 0.9916, 0.9921, 0.9916, 0.9921, 0.9916, 0.9921, 0.9916, 0.9921, 0.9916, 0.9921, 0.9916, 0.9921, 0.9916, 0.9921, 0.9916, 0.9921, 0.9916, 0.9921, 0.9916, 0.9921, 0.9916, 0.9921, 0.9916, 0.9921, 0.9916, 0.9921, 0.9916, 0.9921, 0.9916, 0.9921, 0.9916, 0.9921, 0.9916, 0.9921, 0.9916, 0.9921, 0.9916, 0.9921, 0.9916, 0.9921, 0.9916, 0.9921, 0.9916, 0.9921, 0.9916, 0.9921, 0.9916, 0.9921, 0.9916, 0.9921, 0.9916, 0.9921, 0.9916, 0.9921, 0.9916, 0.9921, 0.9916, 0.9921, 0.9916, 0.9921, 0.9916, 0.9921, 0.9916, 0.9921, 0.9916, 0.9921, 0.9916, 0.9921, 0.9916, 0.9921, 0.9916, 0.9921, 0.9916, 0.9921, 0.9916, 0.9921, 0.9916, 0.9921, 0.9916, 0.9921, 0.9916, 0.9921, 0.9916, 0.9921, 0.9916, 0.9921, 0.9916, 0.9921, 0.9916, 0.9921, 0.9916, 0.9921, 0.9916, 0.9921, 0.9916, 0.9921, 0.9916, 0.9921, 0.9916, 0.9921, 0.9916, 0.9921, 0.9916, 0.9921, 0.9916, 0.9921, 0.9916, 0.9921, 0.9916, 0.9921, 0.9916, 0.9921, 0.9916, 0.9921, 0.9916, 0.9921, 0.9916, 0.9921, 0.9916, 0.9921, 0.9916, 0.9921, 0.9916, 0.9921, 0.9916, 0.9921, 0.9916, 0.9921, 0.9916, 0.9921, 0.9916, 0.9921, 0.9916, 0.9921, 0.9916, 0.9921, 0.9916, 0.9921, 0.9916, 0.9921, 0.9916, 0.9921, 0.9916, 0.9921, 0.9916, 0.9921, 0.9916, 0.9921, 0.9916, 0.9921, 0.9916, 0.9921, 0.9916, 0.9921, 0.9916, 0.9921, 0.9916, 0.9921, 0.9916, 0.9921, 0.9916, 0.9921, 0.9916, 0.9921, 0.9916, 0.9921, 0.9916, 0.9921, 0.9916, 0.9919, 0.9616, 0.9919, 0.9616, 0.9919, 0.9616, 0.9919, 0.9616, 0.9919, 0.9616, 0.9919, 0.9616, 0.9919, 0.9616, 0.9919, 0.9616, 0.9919, 0.9616, 0.9919, 0.9616, 0.9919, 0.9616, 0.9919, 0.9616, 0.9919, 0.9616, 0.9919, 0.9616, 0.9919, 0.9616, 0.9919, 0.9616, 0.9919, 0.9616, 0.9919, 0.9616, 0.9919, 0.9616, 0.9919, 0.9616, 0.9919, 0.9616, 0.9919, 0.9616, 0.9919, 0.9616, 0.9919, 0.9616, 0.9919, 0.9616, 0.9919, 0.9616, 0.9919, 0.9616, 0.9919, 0.9616, 0.9919, 0.9616, 0.9919, 0.9616, 0.9301, 0.962, 0.9301, 0.962, 0.9301, 0.962, 0.9301, 0.962, 0.9301, 0.962, 0.9301, 0.962, 0.9301, 0.962, 0.9301, 0.962, 0.9301, 0.962, 0.9301, 0.962, 0.9301, 0.962, 0.9301, 0.962, 0.9301, 0.962, 0.9301, 0.962, 0.9301, 0.962, 0.9301, 0.962, 0.9301, 0.962, 0.9301, 0.962, 0.9301, 0.962, 0.9301, 0.962, 0.9301, 0.962, 0.9301, 0.962, 0.9301, 0.962, 0.9301, 0.962, 0.9301, 0.962, 0.9301, 0.962, 0.9301, 0.962, 0.9301, 0.962, 0.9301, 0.962, 0.9301, 0.962, 0.9301, 0.962, 0.9301, 0.962, 0.9301, 0.962, 0.9301, 0.962, 0.9301, 0.962, 0.9301, 0.962, 0.9301, 0.962, 0.9301, 0.962, 0.9301, 0.962, 0.9301, 0.962, 0.9301, 0.962, 0.9301, 0.962, 0.9301, 0.962, 0.9301, 0.962, 0.9301, 0.962, 0.9301, 0.962, 0.9301, 0.962, 0.9301, 0.962, 0.9301, 0.962, 0.9301, 0.962, 0.9301, 0.962, 0.9301, 0.962, 0.9301, 0.962, 0.9301, 0.962, 0.9301, 0.962, 0.9301, 0.962, 0.9301, 0.962, 0.9301, 0.962, 0.9301, 0.962, 0.9301, 0.962, 0.9301, 0.962, 0.9301, 0.962, 0.9301, 0.962, 0.9301, 0.962, 0.9301, 0.962, 0.9301, 0.962, 0.9301, 0.962, 0.9301, 0.962, 0.9301, 0.962, 0.9301, 0.962, 0.9301, 0.962, 0.9301, 0.962, 0.9301, 0.962, 0.9301, 0.962, 0.9301, 0.962, 0.9301, 0.962, 0.9301, 0.962, 0.9301, 0.962, 0.9301, 0.962, 0.9301, 0.962, 0.9301, 0.962, 0.9301, 0.962, 0.9301, 0.962, 0.9301, 0.962, 0.9301, 0.962, 0.9301, 0.962, 0.9301, 0.962, 0.9301, 0.962, 0.9301, 0.962, 0.9301, 0.962, 0.9301, 0.962, 0.9301, 0.962, 0.9301, 0.962, 0.9301, 0.962, 0.9301, 0.962, 0.9301, 0.962, 0.9301, 0.962, 0.9301, 0.962, 0.9301, 0.962, 0.9301, 0.962, 0.9301, 0.962, 0.9301, 0.962, 0.9301, 0.962, 0.9301, 0.962, 0.9301, 0.962, 0.9301, 0.962, 0.9301, 0.962, 0.9301, 0.962, 0.9301, 0.962, 0.9301, 0.962, 0.9301, 0.962, 0.9301, 0.962, 0.9301, 0.962, 0.9301, 0.962, 0.9301, 0.962, 0.9301, 0.962, 0.9301, 0.962, 0.9301, 0.962, 0.9301, 0.962, 0.9301, 0.962, 0.9301, 0.962, 0.9301, 0.962, 0.9301, 0.962, 0.9301, 0.962, 0.9301, 0.962, 0.9301, 0.962, 0.9301, 0.962, 0.9301, 0.962, 0.9301, 0.962, 0.9301, 0.962, 0.9301, 0.962, 0.9301, 0.962, 0.9301, 0.962, 0.9301, 0.962, 0.9301, 0.962, 0.9301, 0.962, 0.9301, 0.962, 0.9301, 0.962, 0.9301, 0.962, 0.9301, 0.962, 0.9301, 0.962, 0.9301, 0.962, 0.9301, 0.962, 0.9301, 0.962, 0.9301, 0.962, 0.9301, 0.962, 0.9301, 0.962, 0.9301, 0.962, 0.9301, 0.962, 0.9301, 0.962, 0.9301, 0.962, 0.9301, 0.962, 0.9301, 0.962, 0.9301, 0.962, 0.9301, 0.962, 0.9301, 0.962, 0.9301, 0.962, 0.9301, 0.962, 0.9301, 0.962, 0.9301, 0.962, 0.9301, 0.962, 0.9301, 0.962, 0.9301, 0.962, 0.9301, 0.962, 0.9301, 0.962, 0.9301, 0.962, 0.9301, 0.962, 0.9301, 0.962, 0.9301, 0.962, 0.9301, 0.962, 0.9301, 0.962, 0.9301, 0.962, 0.9301, 0.962, 0.9301, 0.962, 0.9301, 0.962, 0.9301, 0.962, 0.9301, 0.962, 0.9301, 0.962, 0.9301, 0.962, 0.9301, 0.962, 0.9301, 0.962, 0.9301, 0.962, 0.9301, 0.962, 0.9301, 0.962])
me_plane_006.materials.append(mat_atlasmaterial)
me_plane_006.use_remesh_fix_poles = True
me_plane_006.use_remesh_preserve_attributes = False
me_plane_006.update()
me_plane_007 = bpy.data.meshes.new('Plane.007')
me_plane_007.from_pydata([(0.1318, -0.187, 0.303), (0.7175, -0.6306, 1.265), (0.1289, 0.09969, 0.3343), (0.7567, 0.4817, 1.298), (0.006505, -0.03166, 0.2177), (0.8009, -0.07645, 1.267), (0.5539, -0.5259, 0.7336), (0.5519, 0.4095, 0.7752), (0.6543, -0.05142, 0.7361), (0.01739, -0.07815, 0.2537), (0.645, -0.6426, 1.044), (0.771, 0.2547, 1.337), (0.3461, 0.2549, 0.5028), (0.02637, 0.0159, 0.2443), (0.7529, -0.4094, 1.315), (0.3799, -0.04089, 0.4653), (0.3287, -0.3416, 0.4966), (0.6602, 0.5074, 1.082), (0.7892, -0.06273, 1.005), (0.6307, -0.2912, 0.725), (0.5951, 0.1747, 0.7715), (0.7279, 0.2286, 1.048), (0.7259, -0.3601, 1.027), (0.3718, -0.1919, 0.4584), (0.3573, 0.1033, 0.4917), (0.2028, 0.1205, 0.3492), (0.8371, 0.5599, 1.338), (-0.07774, 0.213, 0.3655), (-0.2547, 0.9367, 1.376), (0.01966, 0.05923, 0.2314), (0.3203, 0.8346, 1.342), (0.677, 0.4252, 0.7909), (-0.2457, 0.7446, 0.8176), (0.2436, 0.683, 0.7878), (0.07108, 0.04924, 0.2747), (0.8452, 0.516, 1.096), (-0.01765, 0.9183, 1.412), (-0.1587, 0.4818, 0.5375), (-0.02559, 0.08903, 0.2673), (0.645, 0.6981, 1.388), (0.1484, 0.4254, 0.4918), (0.4316, 0.2749, 0.5269), (-0.3073, 0.8724, 1.147), (0.3036, 0.8297, 1.064), (0.474, 0.5834, 0.7758), (0.001028, 0.7043, 0.8194), (-0.009522, 0.8518, 1.111), (0.5624, 0.6381, 1.095), (0.2862, 0.3475, 0.5143), (-0.004282, 0.4545, 0.5134), (-0.05464, 0.2189, 0.3663), (-0.2956, 0.9887, 1.333), (-0.2322, -0.01141, 0.3571), (-0.9592, 0.04065, 1.378), (-0.05593, 0.04091, 0.2217), (-0.7009, 0.566, 1.342), (-0.2064, 0.7884, 0.7786), (-0.781, -0.005255, 0.8199), (-0.5617, 0.4331, 0.801), (-0.02944, 0.09023, 0.2621), (-0.2046, 0.9329, 1.109), (-0.8553, 0.2528, 1.414), (-0.4842, -0.009125, 0.5674), (-0.1048, 0.005231, 0.2499), (-0.4573, 0.821, 1.389), (-0.3368, 0.2573, 0.5256), (-0.1334, 0.5014, 0.5171), (-0.9493, -0.01343, 1.139), (-0.6848, 0.5364, 1.067), (-0.4002, 0.6206, 0.7858), (-0.686, 0.2243, 0.8071), (-0.8256, 0.2588, 1.108), (-0.4515, 0.7517, 1.089), (-0.2371, 0.3736, 0.5247), (-0.4071, 0.1263, 0.5488), (-0.2452, 0.04572, 0.3087), (-0.8406, 0.05207, 1.041), (-0.1176, -0.1374, 0.3073), (-0.3296, -0.6494, 1.072), (-0.1063, 0.007861, 0.2222), (-0.6144, -0.3207, 1.046), (-0.6613, 0.07426, 0.6412), (-0.2531, -0.5323, 0.6505), (-0.5229, -0.2778, 0.6291), (-0.1514, 0.02978, 0.2253), (-0.809, 0.09119, 0.864), (-0.4592, -0.5282, 1.1), (-0.1821, -0.3223, 0.4563), (-0.09375, -0.02881, 0.2486), (-0.7528, -0.09898, 1.083), (-0.3391, -0.1532, 0.4263), (-0.4491, 0.05683, 0.4446), (-0.2806, -0.6468, 0.8952), (-0.6143, -0.3336, 0.8405), (-0.594, -0.1046, 0.6408), (-0.3912, -0.4063, 0.6453), (-0.4455, -0.495, 0.8722), (-0.7068, -0.1141, 0.8588), (-0.4001, -0.05397, 0.4251), (-0.2603, -0.2343, 0.4445), (-0.09579, -0.2197, 0.3433), (-0.3388, -0.9814, 1.332), (0.2067, -0.1276, 0.3413), (0.7554, -0.5992, 1.377), (0.01262, -0.04299, 0.2568), (0.2355, -0.8675, 1.342), (-0.2952, -0.7543, 0.7825), (0.6277, -0.4422, 0.8296), (0.203, -0.6854, 0.7961), (-0.02866, -0.08154, 0.2749), (-0.3793, -0.8963, 1.102), (0.548, -0.7129, 1.413), (0.4011, -0.2808, 0.5599), (0.06155, -0.04547, 0.2898), (-0.112, -0.9261, 1.389), (0.1203, -0.4014, 0.5312), (-0.1865, -0.4722, 0.5326), (0.7645, -0.5251, 1.146), (0.2394, -0.8326, 1.068), (-0.03943, -0.739, 0.7844), (0.4284, -0.5899, 0.8016), (0.5168, -0.6925, 1.108), (-0.07566, -0.8649, 1.091), (-0.02552, -0.4551, 0.5071), (0.2569, -0.3425, 0.5459), (-0.000191, 0.322, 0.4539), (-0.000191, 0.2128, 0.568), (0.306, 0.09957, 0.4539), (0.2021, 0.06583, 0.568), (0.189, -0.2604, 0.4539), (0.1249, -0.172, 0.568), (-0.1894, -0.2604, 0.4539), (-0.1252, -0.172, 0.568), (-0.3064, 0.09957, 0.4539), (-0.2025, 0.06583, 0.568), (-0.5152, 0.06288, -2.414), (-0.385, 0.01909, -1.677), (-0.5234, -0.08803, -2.406), (-0.3303, -0.1133, -1.702), (-0.6521, -0.003882, -2.38), (-0.47, -0.09749, -1.646), (-0.194, -0.2746, -0.984), (-0.2439, -0.132, -0.9855), (-0.3399, -0.2324, -0.9731), (0.05112, -0.05055, -0.2374), (-0.01613, 0.07415, -0.2499), (-0.08956, -0.0517, -0.2622), (0.04536, -0.04435, 0.2578), (-0.03133, 0.08873, 0.2531), (-0.108, -0.04435, 0.2484), (-0.6204, -0.1059, -2.486), (0.1994, -0.03203, -1.949), (-0.6543, -0.09071, -2.474), (-0.754, 0.3967, -1.62), (0.5118, 0.2214, -1.452), (-0.486, 0.6708, -1.107), (0.486, 0.9359, -0.7783), (0.3709, 0.9875, -0.7386), (0.006016, 0.8846, -0.9187), (-0.1355, 0.8229, -0.9727), (-0.08131, 0.5676, -1.242), (-0.1351, 0.5884, -1.222), (-0.2277, 0.3203, -1.525), (0.5133, 0.53, -1.198), (0.5094, 0.6874, -1.067), (0.2348, 0.3806, -1.383), (0.1979, 0.4008, -1.371), (0.05236, 0.3439, -1.444), (-0.5557, 0.01624, -2.307), (-0.7392, -0.1324, -1.378), (-0.5276, 0.002166, -2.321), (0.05469, -0.5299, -1.784), (-0.6879, -0.5129, -0.8452), (0.1478, -0.9317, -1.272), (-0.4767, -1.563, -0.4965), (-0.3812, -1.611, -0.5453), (-0.08215, -1.267, -1.0), (-0.03199, -1.169, -1.071), (-0.1615, -0.8629, -1.168), (-0.09327, -0.8967, -1.189), (-0.238, -0.5448, -1.319), (-0.6551, -0.8109, -0.766), (-0.6386, -0.944, -0.7429), (-0.5378, -0.6572, -0.9665), (-0.5098, -0.6806, -0.9852), (-0.4024, -0.3974, -1.315), (-0.5799, 0.001979, -2.353), (-1.021, 0.7918, -1.904), (-0.5903, -0.03073, -2.35), (-1.374, -0.3169, -1.781), (-1.57, 0.9268, -1.587), (-1.881, -0.0466, -1.479), (-2.543, 0.7785, -1.39), (-2.578, 0.6672, -1.378), (-2.194, 0.227, -1.467), (-2.103, 0.1652, -1.474), (-1.806, 0.2608, -1.562), (-1.837, 0.1907, -1.545), (-1.497, 0.2532, -1.646), (-1.832, 0.8919, -1.557), (-1.944, 0.8671, -1.55), (-1.658, 0.7089, -1.603), (-1.673, 0.6716, -1.603), (-1.356, 0.401, -1.707)], [], [(8, 18, 21, 20), (18, 5, 11, 21), (21, 11, 3, 17), (20, 21, 17, 7), (6, 10, 22, 19), (10, 1, 14, 22), (22, 14, 5, 18), (19, 22, 18, 8), (0, 16, 23, 9), (16, 6, 19, 23), (23, 19, 8, 15), (9, 23, 15, 4), (4, 15, 24, 13), (15, 8, 20, 24), (24, 20, 7, 12), (13, 24, 12, 2), (33, 43, 46, 45), (43, 30, 36, 46), (46, 36, 28, 42), (45, 46, 42, 32), (31, 35, 47, 44), (35, 26, 39, 47), (47, 39, 30, 43), (44, 47, 43, 33), (25, 41, 48, 34), (41, 31, 44, 48), (48, 44, 33, 40), (34, 48, 40, 29), (29, 40, 49, 38), (40, 33, 45, 49), (49, 45, 32, 37), (38, 49, 37, 27), (58, 68, 71, 70), (68, 55, 61, 71), (71, 61, 53, 67), (70, 71, 67, 57), (56, 60, 72, 69), (60, 51, 64, 72), (72, 64, 55, 68), (69, 72, 68, 58), (50, 66, 73, 59), (66, 56, 69, 73), (73, 69, 58, 65), (59, 73, 65, 54), (54, 65, 74, 63), (65, 58, 70, 74), (74, 70, 57, 62), (63, 74, 62, 52), (83, 93, 96, 95), (93, 80, 86, 96), (96, 86, 78, 92), (95, 96, 92, 82), (81, 85, 97, 94), (85, 76, 89, 97), (97, 89, 80, 93), (94, 97, 93, 83), (75, 91, 98, 84), (91, 81, 94, 98), (98, 94, 83, 90), (84, 98, 90, 79), (79, 90, 99, 88), (90, 83, 95, 99), (99, 95, 82, 87), (88, 99, 87, 77), (108, 118, 121, 120), (118, 105, 111, 121), (121, 111, 103, 117), (120, 121, 117, 107), (106, 110, 122, 119), (110, 101, 114, 122), (122, 114, 105, 118), (119, 122, 118, 108), (100, 116, 123, 109), (116, 106, 119, 123), (123, 119, 108, 115), (109, 123, 115, 104), (104, 115, 124, 113), (115, 108, 120, 124), (124, 120, 107, 112), (113, 124, 112, 102), (125, 126, 128, 127), (127, 128, 130, 129), (129, 130, 132, 131), (128, 126, 134, 132, 130), (131, 132, 134, 133), (133, 134, 126, 125), (125, 127, 129, 131, 133), (135, 136, 138, 137), (137, 138, 140, 139), (136, 140, 143, 142), (139, 140, 136, 135), (135, 137, 139), (142, 143, 146, 145), (140, 138, 141, 143), (138, 136, 142, 141), (145, 146, 149, 148), (143, 141, 144, 146), (141, 142, 145, 144), (147, 148, 149), (146, 144, 147, 149), (144, 145, 148, 147), (150, 151, 153, 152), (153, 151, 154, 165, 167, 166, 160, 162, 161, 155), (155, 161, 159), (158, 160, 166, 164, 156, 157), (163, 165, 154), (168, 169, 171, 170), (171, 169, 172, 183, 185, 184, 178, 180, 179, 173), (173, 179, 177), (176, 178, 184, 182, 174, 175), (181, 183, 172), (186, 187, 189, 188), (189, 187, 190, 201, 203, 202, 196, 198, 197, 191), (191, 197, 195), (194, 196, 202, 200, 192, 193), (199, 201, 190)])
_k = {(5, 11): 0.67059, (3, 11): 0.67059, (7, 12): 0.32941, (2, 12): 0.32941, (1, 14): 0.67059, (5, 14): 0.67059, (0, 16): 0.32941, (6, 16): 0.32941, (5, 18): 0.6, (8, 18): 0.6, (30, 36): 0.67059, (28, 36): 0.67059, (32, 37): 0.32941, (27, 37): 0.32941, (26, 39): 0.67059, (30, 39): 0.67059, (25, 41): 0.32941, (31, 41): 0.32941, (30, 43): 0.6, (33, 43): 0.6, (55, 61): 0.67059, (53, 61): 0.67059, (57, 62): 0.32941, (52, 62): 0.32941, (51, 64): 0.67059, (55, 64): 0.67059, (50, 66): 0.32941, (56, 66): 0.32941, (55, 68): 0.6, (58, 68): 0.6, (80, 86): 0.67059, (78, 86): 0.67059, (82, 87): 0.32941, (77, 87): 0.32941, (76, 89): 0.67059, (80, 89): 0.67059, (75, 91): 0.32941, (81, 91): 0.32941, (80, 93): 0.6, (83, 93): 0.6, (105, 111): 0.67059, (103, 111): 0.67059, (107, 112): 0.32941, (102, 112): 0.32941, (101, 114): 0.67059, (105, 114): 0.67059, (100, 116): 0.32941, (106, 116): 0.32941, (105, 118): 0.6, (108, 118): 0.6}
me_plane_007.attributes.new('crease_edge', 'FLOAT', 'EDGE').data.foreach_set('value', [_k.get((min(e.vertices), max(e.vertices)), 0.0) for e in me_plane_007.edges])
_uv = me_plane_007.uv_layers.new(name='UVMap')
_uv.uv.foreach_set('vector', [0.9921, 0.9916, 0.9921, 0.9916, 0.9921, 0.9916, 0.9921, 0.9916, 0.9921, 0.9916, 0.9921, 0.9916, 0.9921, 0.9916, 0.9921, 0.9916, 0.9921, 0.9916, 0.9921, 0.9916, 0.9921, 0.9916, 0.9921, 0.9916, 0.9921, 0.9916, 0.9921, 0.9916, 0.9921, 0.9916, 0.9921, 0.9916, 0.9921, 0.9916, 0.9921, 0.9916, 0.9921, 0.9916, 0.9921, 0.9916, 0.9921, 0.9916, 0.9921, 0.9916, 0.9921, 0.9916, 0.9921, 0.9916, 0.9921, 0.9916, 0.9921, 0.9916, 0.9921, 0.9916, 0.9921, 0.9916, 0.9921, 0.9916, 0.9921, 0.9916, 0.9921, 0.9916, 0.9921, 0.9916, 0.9921, 0.9916, 0.9921, 0.9916, 0.9921, 0.9916, 0.9921, 0.9916, 0.9921, 0.9916, 0.9921, 0.9916, 0.9921, 0.9916, 0.9921, 0.9916, 0.9921, 0.9916, 0.9921, 0.9916, 0.9921, 0.9916, 0.9921, 0.9916, 0.9921, 0.9916, 0.9921, 0.9916, 0.9921, 0.9916, 0.9921, 0.9916, 0.9921, 0.9916, 0.9921, 0.9916, 0.9921, 0.9916, 0.9921, 0.9916, 0.9921, 0.9916, 0.9921, 0.9916, 0.9921, 0.9916, 0.9921, 0.9916, 0.9921, 0.9916, 0.9921, 0.9916, 0.9921, 0.9916, 0.9921, 0.9916, 0.9921, 0.9916, 0.9921, 0.9916, 0.9921, 0.9916, 0.9921, 0.9916, 0.9921, 0.9916, 0.9921, 0.9916, 0.9921, 0.9916, 0.9921, 0.9916, 0.9921, 0.9916, 0.9921, 0.9916, 0.9921, 0.9916, 0.9921, 0.9916, 0.9921, 0.9916, 0.9921, 0.9916, 0.9921, 0.9916, 0.9921, 0.9916, 0.9921, 0.9916, 0.9921, 0.9916, 0.9921, 0.9916, 0.9921, 0.9916, 0.9921, 0.9916, 0.9921, 0.9916, 0.9921, 0.9916, 0.9921, 0.9916, 0.9921, 0.9916, 0.9921, 0.9916, 0.9921, 0.9916, 0.9921, 0.9916, 0.9921, 0.9916, 0.9921, 0.9916, 0.9921, 0.9916, 0.9921, 0.9916, 0.9921, 0.9916, 0.9921, 0.9916, 0.9921, 0.9916, 0.9921, 0.9916, 0.9921, 0.9916, 0.9921, 0.9916, 0.9921, 0.9916, 0.9921, 0.9916, 0.9921, 0.9916, 0.9921, 0.9916, 0.9921, 0.9916, 0.9921, 0.9916, 0.9921, 0.9916, 0.9921, 0.9916, 0.9921, 0.9916, 0.9921, 0.9916, 0.9921, 0.9916, 0.9921, 0.9916, 0.9921, 0.9916, 0.9921, 0.9916, 0.9921, 0.9916, 0.9921, 0.9916, 0.9921, 0.9916, 0.9921, 0.9916, 0.9921, 0.9916, 0.9921, 0.9916, 0.9921, 0.9916, 0.9921, 0.9916, 0.9921, 0.9916, 0.9921, 0.9916, 0.9921, 0.9916, 0.9921, 0.9916, 0.9921, 0.9916, 0.9921, 0.9916, 0.9921, 0.9916, 0.9921, 0.9916, 0.9921, 0.9916, 0.9921, 0.9916, 0.9921, 0.9916, 0.9921, 0.9916, 0.9921, 0.9916, 0.9921, 0.9916, 0.9921, 0.9916, 0.9921, 0.9916, 0.9921, 0.9916, 0.9921, 0.9916, 0.9921, 0.9916, 0.9921, 0.9916, 0.9921, 0.9916, 0.9921, 0.9916, 0.9921, 0.9916, 0.9921, 0.9916, 0.9921, 0.9916, 0.9921, 0.9916, 0.9921, 0.9916, 0.9921, 0.9916, 0.9921, 0.9916, 0.9921, 0.9916, 0.9921, 0.9916, 0.9921, 0.9916, 0.9921, 0.9916, 0.9921, 0.9916, 0.9921, 0.9916, 0.9921, 0.9916, 0.9921, 0.9916, 0.9921, 0.9916, 0.9921, 0.9916, 0.9921, 0.9916, 0.9921, 0.9916, 0.9921, 0.9916, 0.9921, 0.9916, 0.9921, 0.9916, 0.9921, 0.9916, 0.9921, 0.9916, 0.9921, 0.9916, 0.9921, 0.9916, 0.9921, 0.9916, 0.9921, 0.9916, 0.9921, 0.9916, 0.9921, 0.9916, 0.9921, 0.9916, 0.9921, 0.9916, 0.9921, 0.9916, 0.9921, 0.9916, 0.9921, 0.9916, 0.9921, 0.9916, 0.9921, 0.9916, 0.9921, 0.9916, 0.9921, 0.9916, 0.9921, 0.9916, 0.9921, 0.9916, 0.9921, 0.9916, 0.9921, 0.9916, 0.9921, 0.9916, 0.9921, 0.9916, 0.9921, 0.9916, 0.9921, 0.9916, 0.9921, 0.9916, 0.9921, 0.9916, 0.9921, 0.9916, 0.9921, 0.9916, 0.9921, 0.9916, 0.9921, 0.9916, 0.9921, 0.9916, 0.9921, 0.9916, 0.9921, 0.9916, 0.9921, 0.9916, 0.9921, 0.9916, 0.9921, 0.9916, 0.9921, 0.9916, 0.9921, 0.9916, 0.9921, 0.9916, 0.9921, 0.9916, 0.9921, 0.9916, 0.9921, 0.9916, 0.9921, 0.9916, 0.9921, 0.9916, 0.9921, 0.9916, 0.9921, 0.9916, 0.9921, 0.9916, 0.9921, 0.9916, 0.9921, 0.9916, 0.9921, 0.9916, 0.9921, 0.9916, 0.9921, 0.9916, 0.9921, 0.9916, 0.9921, 0.9916, 0.9921, 0.9916, 0.9921, 0.9916, 0.9921, 0.9916, 0.9921, 0.9916, 0.9921, 0.9916, 0.9921, 0.9916, 0.9921, 0.9916, 0.9921, 0.9916, 0.9921, 0.9916, 0.9921, 0.9916, 0.9921, 0.9916, 0.9921, 0.9916, 0.9921, 0.9916, 0.9921, 0.9916, 0.9921, 0.9916, 0.9921, 0.9916, 0.9921, 0.9916, 0.9921, 0.9916, 0.9921, 0.9916, 0.9921, 0.9916, 0.9921, 0.9916, 0.9921, 0.9916, 0.9921, 0.9916, 0.9921, 0.9916, 0.9921, 0.9916, 0.9921, 0.9916, 0.9921, 0.9916, 0.9921, 0.9916, 0.9921, 0.9916, 0.9921, 0.9916, 0.9921, 0.9916, 0.9921, 0.9916, 0.9921, 0.9916, 0.9921, 0.9916, 0.9921, 0.9916, 0.9921, 0.9916, 0.9921, 0.9916, 0.9921, 0.9916, 0.9921, 0.9916, 0.9921, 0.9916, 0.9921, 0.9916, 0.9921, 0.9916, 0.9921, 0.9916, 0.9921, 0.9916, 0.9921, 0.9916, 0.9921, 0.9916, 0.9921, 0.9916, 0.9921, 0.9916, 0.9921, 0.9916, 0.9921, 0.9916, 0.9921, 0.9916, 0.9921, 0.9916, 0.9921, 0.9916, 0.9921, 0.9916, 0.9921, 0.9916, 0.9921, 0.9916, 0.9921, 0.9916, 0.9921, 0.9916, 0.9921, 0.9916, 0.9921, 0.9916, 0.9921, 0.9916, 0.9921, 0.9916, 0.9921, 0.9916, 0.9921, 0.9916, 0.9921, 0.9916, 0.9921, 0.9916, 0.9921, 0.9916, 0.9921, 0.9916, 0.9921, 0.9916, 0.9921, 0.9916, 0.9921, 0.9916, 0.9921, 0.9916, 0.9921, 0.9916, 0.9921, 0.9916, 0.9921, 0.9916, 0.9921, 0.9916, 0.9921, 0.9916, 0.9921, 0.9916, 0.9921, 0.9916, 0.9921, 0.9916, 0.9921, 0.9916, 0.9921, 0.9916, 0.9921, 0.9916, 0.9921, 0.9916, 0.9921, 0.9916, 0.9921, 0.9916, 0.9921, 0.9916, 0.9921, 0.9916, 0.9921, 0.9916, 0.9921, 0.9916, 0.9921, 0.9916, 0.9921, 0.9916, 0.9921, 0.9916, 0.9921, 0.9916, 0.9921, 0.9916, 0.9921, 0.9916, 0.9921, 0.9916, 0.9921, 0.9916, 0.9921, 0.9916, 0.9921, 0.9916, 0.9921, 0.9916, 0.9919, 0.9616, 0.9919, 0.9616, 0.9919, 0.9616, 0.9919, 0.9616, 0.9919, 0.9616, 0.9919, 0.9616, 0.9919, 0.9616, 0.9919, 0.9616, 0.9919, 0.9616, 0.9919, 0.9616, 0.9919, 0.9616, 0.9919, 0.9616, 0.9919, 0.9616, 0.9919, 0.9616, 0.9919, 0.9616, 0.9919, 0.9616, 0.9919, 0.9616, 0.9919, 0.9616, 0.9919, 0.9616, 0.9919, 0.9616, 0.9919, 0.9616, 0.9919, 0.9616, 0.9919, 0.9616, 0.9919, 0.9616, 0.9919, 0.9616, 0.9919, 0.9616, 0.9919, 0.9616, 0.9919, 0.9616, 0.9919, 0.9616, 0.9919, 0.9616, 0.9301, 0.962, 0.9301, 0.962, 0.9301, 0.962, 0.9301, 0.962, 0.9301, 0.962, 0.9301, 0.962, 0.9301, 0.962, 0.9301, 0.962, 0.9301, 0.962, 0.9301, 0.962, 0.9301, 0.962, 0.9301, 0.962, 0.9301, 0.962, 0.9301, 0.962, 0.9301, 0.962, 0.9301, 0.962, 0.9301, 0.962, 0.9301, 0.962, 0.9301, 0.962, 0.9301, 0.962, 0.9301, 0.962, 0.9301, 0.962, 0.9301, 0.962, 0.9301, 0.962, 0.9301, 0.962, 0.9301, 0.962, 0.9301, 0.962, 0.9301, 0.962, 0.9301, 0.962, 0.9301, 0.962, 0.9301, 0.962, 0.9301, 0.962, 0.9301, 0.962, 0.9301, 0.962, 0.9301, 0.962, 0.9301, 0.962, 0.9301, 0.962, 0.9301, 0.962, 0.9301, 0.962, 0.9301, 0.962, 0.9301, 0.962, 0.9301, 0.962, 0.9301, 0.962, 0.9301, 0.962, 0.9301, 0.962, 0.9301, 0.962, 0.9301, 0.962, 0.9301, 0.962, 0.9301, 0.962, 0.9301, 0.962, 0.9301, 0.962, 0.9301, 0.962, 0.9301, 0.962, 0.9301, 0.962, 0.9301, 0.962, 0.9301, 0.962, 0.9301, 0.962, 0.9301, 0.962, 0.9301, 0.962, 0.9301, 0.962, 0.9301, 0.962, 0.9301, 0.962, 0.9301, 0.962, 0.9301, 0.962, 0.9301, 0.962, 0.9301, 0.962, 0.9301, 0.962, 0.9301, 0.962, 0.9301, 0.962, 0.9301, 0.962, 0.9301, 0.962, 0.9301, 0.962, 0.9301, 0.962, 0.9301, 0.962, 0.9301, 0.962, 0.9301, 0.962, 0.9301, 0.962, 0.9301, 0.962, 0.9301, 0.962, 0.9301, 0.962, 0.9301, 0.962, 0.9301, 0.962, 0.9301, 0.962, 0.9301, 0.962, 0.9301, 0.962, 0.9301, 0.962, 0.9301, 0.962, 0.9301, 0.962, 0.9301, 0.962, 0.9301, 0.962, 0.9301, 0.962, 0.9301, 0.962, 0.9301, 0.962, 0.9301, 0.962, 0.9301, 0.962, 0.9301, 0.962, 0.9301, 0.962, 0.9301, 0.962, 0.9301, 0.962, 0.9301, 0.962, 0.9301, 0.962, 0.9301, 0.962, 0.9301, 0.962, 0.9301, 0.962, 0.9301, 0.962, 0.9301, 0.962, 0.9301, 0.962, 0.9301, 0.962, 0.9301, 0.962, 0.9301, 0.962, 0.9301, 0.962, 0.9301, 0.962, 0.9301, 0.962, 0.9301, 0.962, 0.9301, 0.962, 0.9301, 0.962, 0.9301, 0.962, 0.9301, 0.962, 0.9301, 0.962, 0.9301, 0.962, 0.9301, 0.962, 0.9301, 0.962, 0.9301, 0.962, 0.9301, 0.962, 0.9301, 0.962, 0.9301, 0.962, 0.9301, 0.962, 0.9301, 0.962, 0.9301, 0.962, 0.9301, 0.962, 0.9301, 0.962, 0.9301, 0.962])
me_plane_007.materials.append(mat_atlasmaterial)
me_plane_007.use_remesh_fix_poles = True
me_plane_007.use_remesh_preserve_attributes = False
me_plane_007.update()

# ---- objects
ob_grass_shrub = bpy.data.objects.new('grass shrub', me_grass_shrub_mesh)
ob_plane = bpy.data.objects.new('Plane', me_plane)
ob_plane_001 = bpy.data.objects.new('Plane.001', me_plane_001)
ob_empty_001 = bpy.data.objects.new('Empty.001', None)
ob_cylinder_002 = bpy.data.objects.new('Cylinder.002', me_cylinder_003)
ob_plane_002 = bpy.data.objects.new('Plane.002', me_plane_006)
ob_plane_003 = bpy.data.objects.new('Plane.003', me_plane_007)

# ---- transforms, parenting, visibility, modifiers, constraints
ob_grass_shrub.location = (0.0, 0.0, 0.0)
ob_plane.location = (-0.07585, -3.335e-07, 2.482)
ob_plane.rotation_euler = (4.591e-09, -0.2578, -3.542e-08)
ob_plane_001.location = (-10.3, -7.109e-07, 5.291)
_m = ob_plane_001.modifiers.new('Subdivision', 'SUBSURF')
_m = ob_plane_001.modifiers.new('Array', 'ARRAY')
_m.count = 5
_m.use_relative_offset = False
_m.use_object_offset = True
_m.offset_object = ob_empty_001
_m = ob_plane_001.modifiers.new('Displace', 'DISPLACE')
_m.strength = 0.2
ob_empty_001.location = (-10.3, -7.109e-07, 5.291)
ob_empty_001.rotation_euler = (0.0, -0.0, 1.258)
ob_cylinder_002.location = (-10.3, -7.109e-07, 5.291)
ob_plane_002.location = (-0.07585, 4.99, 2.482)
ob_plane_002.rotation_euler = (4.591e-09, -0.2578, -3.542e-08)
ob_plane_003.location = (-0.07585, 9.776, 2.482)
ob_plane_003.rotation_euler = (4.591e-09, -0.2578, -3.542e-08)

# ---- collection membership
col_collection.objects.link(ob_grass_shrub)
col_collection.objects.link(ob_plane)
col_collection.objects.link(ob_plane_001)
col_collection.objects.link(ob_empty_001)
col_collection.objects.link(ob_cylinder_002)
col_collection.objects.link(ob_plane_002)
col_collection.objects.link(ob_plane_003)

# ---- scene / render settings (as saved in the file)
scene.frame_start = 1; scene.frame_end = 250; scene.frame_set(1)
scene.render.engine = 'BLENDER_EEVEE_NEXT'
scene.cycles.sampling_pattern = 'TABULATED_SOBOL'
scene.cycles.use_light_tree = False
scene.view_settings.view_transform = 'Filmic'
bpy.context.view_layer.update()

# ---- added for rendering (the .blend has no active camera and no usable light): camera, sun
cam_auto = bpy.data.cameras.new('AutoCamera')
cam_auto.lens = 50.0
cam_auto.sensor_width = 36.0
cam_auto.clip_end = 1000.0
ob_auto_camera = bpy.data.objects.new('AutoCamera', cam_auto)
scene.collection.objects.link(ob_auto_camera)
ob_auto_camera.location = (18.2098, -26.0863, 21.9854)
ob_auto_camera.rotation_euler = (1.09748, -7.21219e-08, 0.694738)
scene.camera = ob_auto_camera
light_auto_sun = bpy.data.lights.new('AutoSun', 'SUN')
light_auto_sun.energy = 3.0
light_auto_sun.angle = 0.0523599
ob_auto_sun = bpy.data.objects.new('AutoSun', light_auto_sun)
scene.collection.objects.link(ob_auto_sun)
ob_auto_sun.rotation_euler = (0.872665, 0.174533, 0.523599)
bpy.context.view_layer.update()
